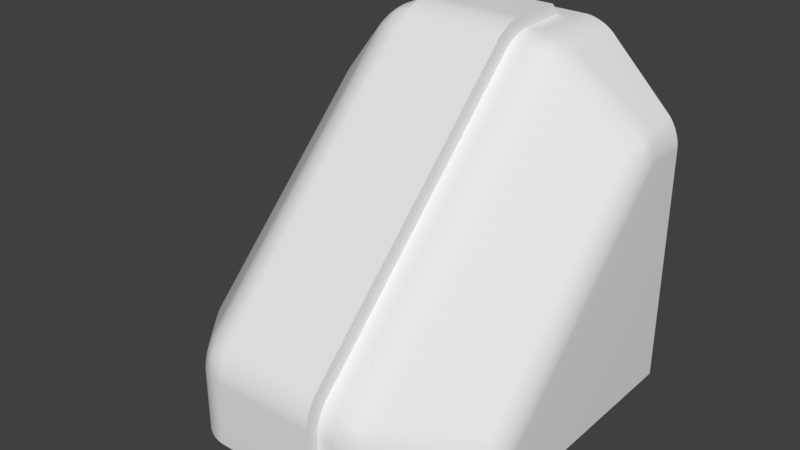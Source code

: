 # Source: ShipSupport.blend  (saved by Blender 2.77.0; exported with 4.5.12 LTS)
import bpy
from mathutils import Matrix  # noqa: F401  (used for matrix-valued properties, if any)

bpy.ops.wm.read_factory_settings(use_empty=True)
scene = bpy.context.scene
scene.name = 'Scene'

# ---- collections
col_collection_1 = bpy.data.collections.new('Collection 1'); scene.collection.children.link(col_collection_1)

# ---- materials (node trees are filled in below, after node groups)
mat_material = bpy.data.materials.new('Material')
mat_material.alpha_threshold = 0.0
mat_material.use_transparent_shadow = False
mat_material.roughness = 0.5
mat_material.line_color = (0.0, 0.0, 0.0, 1.0)

# ---- material node trees

# ---- world
world_world = bpy.data.worlds.new('World'); scene.world = world_world
world_world.color = (0.05088, 0.05088, 0.05088)
world_world.use_sun_shadow = False
world_world.sun_shadow_jitter_overblur = 0.0
world_world.cycles.sampling_method = 'MANUAL'

# ---- meshes
me_cube = bpy.data.meshes.new('Cube')
me_cube.from_pydata([(0.9, 1.0, -0.9), (-0.9, 1.0, -0.9), (1.0, -0.4, -1.0), (0.9293, -0.5707, -1.0), (0.9991, -0.4165, -1.0), (0.9965, -0.4344, -1.0), (0.9923, -0.4531, -1.0), (0.9865, -0.4723, -1.0), (0.9793, -0.4914, -1.0), (0.9709, -0.51, -1.0), (0.9614, -0.5277, -1.0), (0.9511, -0.544, -1.0), (0.9404, -0.5584, -1.0), (0.5707, -0.9293, -1.0), (0.3, -1.0, -0.9), (0.5584, -0.9404, -1.0), (0.544, -0.9511, -1.0), (0.5277, -0.9614, -1.0), (0.51, -0.9709, -1.0), (0.4914, -0.9793, -1.0), (0.4723, -0.9865, -1.0), (0.4531, -0.9923, -1.0), (0.4344, -0.9965, -1.0), (0.4165, -0.9991, -1.0), (-0.3, -1.0, -0.9), (-0.5707, -0.9293, -1.0), (-0.4165, -0.9991, -1.0), (-0.4344, -0.9965, -1.0), (-0.4531, -0.9923, -1.0), (-0.4723, -0.9865, -1.0), (-0.4914, -0.9793, -1.0), (-0.51, -0.9709, -1.0), (-0.5277, -0.9614, -1.0), (-0.544, -0.9511, -1.0), (-0.5584, -0.9404, -1.0), (-0.9293, -0.5707, -1.0), (-1.0, -0.4, -1.0), (-0.9404, -0.5584, -1.0), (-0.9511, -0.544, -1.0), (-0.9614, -0.5277, -1.0), (-0.9709, -0.51, -1.0), (-0.9793, -0.4914, -1.0), (-0.9865, -0.4723, -1.0), (-0.9923, -0.4531, -1.0), (-0.9965, -0.4344, -1.0), (-0.9991, -0.4165, -1.0), (0.3, 0.9, 1.0), (0.5019, 1.0, 0.8567), (0.4067, 1.0, 0.8995), (0.4161, 1.0, 0.8981), (0.4276, 1.0, 0.8955), (0.4402, 1.0, 0.8917), (0.4531, 1.0, 0.8869), (0.4658, 1.0, 0.8811), (0.4774, 1.0, 0.8749), (0.4873, 1.0, 0.8687), (0.4949, 1.0, 0.863), (0.8567, 1.0, 0.5019), (0.9, 1.0, 0.3974), (0.863, 1.0, 0.4949), (0.8687, 1.0, 0.4873), (0.8749, 1.0, 0.4774), (0.8811, 1.0, 0.4658), (0.8869, 1.0, 0.4531), (0.8917, 1.0, 0.4402), (0.8955, 1.0, 0.4276), (0.8981, 1.0, 0.4161), (0.8995, 1.0, 0.4067), (-0.9, 1.0, 0.3974), (-0.8567, 1.0, 0.5019), (-0.8995, 1.0, 0.4067), (-0.8981, 1.0, 0.4161), (-0.8955, 1.0, 0.4276), (-0.8917, 1.0, 0.4402), (-0.8869, 1.0, 0.4531), (-0.8811, 1.0, 0.4658), (-0.8749, 1.0, 0.4774), (-0.8687, 1.0, 0.4873), (-0.863, 1.0, 0.4949), (-0.5019, 1.0, 0.8567), (-0.3, 0.9, 1.0), (-0.4949, 1.0, 0.863), (-0.4873, 1.0, 0.8687), (-0.4774, 1.0, 0.8749), (-0.4658, 1.0, 0.8811), (-0.4531, 1.0, 0.8869), (-0.4402, 1.0, 0.8917), (-0.4276, 1.0, 0.8955), (-0.4161, 1.0, 0.8981), (-0.4067, 1.0, 0.8995), (1.0, 0.7485, 0.4), (0.9293, 0.782, 0.5707), (0.9293, 0.6041, 0.497), (0.9991, 0.7514, 0.4165), (0.9965, 0.7545, 0.4344), (0.9923, 0.758, 0.4531), (0.9864, 0.7616, 0.4723), (0.9793, 0.7653, 0.4914), (0.9991, 0.7349, 0.4097), (0.9964, 0.7377, 0.4259), (0.9938, 0.7412, 0.4423), (0.9902, 0.7449, 0.4589), (0.9853, 0.7486, 0.4758), (0.979, 0.7521, 0.4925), (0.9965, 0.72, 0.4201), (0.9935, 0.7236, 0.4351), (0.9909, 0.7277, 0.45), (0.9879, 0.7319, 0.4647), (0.9839, 0.7359, 0.4792), (0.9785, 0.7392, 0.4936), (0.9923, 0.7043, 0.4309), (0.9898, 0.7092, 0.4443), (0.9877, 0.7144, 0.4575), (0.9853, 0.7194, 0.4702), (0.982, 0.7238, 0.4826), (0.9775, 0.7271, 0.4946), (0.9864, 0.6882, 0.4419), (0.985, 0.6948, 0.4536), (0.9837, 0.7013, 0.465), (0.982, 0.7076, 0.4759), (0.9795, 0.7129, 0.486), (0.976, 0.7165, 0.4955), (0.9743, 0.7087, 0.4961), (0.9321, 0.766, 0.5669), (0.9344, 0.7484, 0.5619), (0.9361, 0.7295, 0.5558), (0.9371, 0.71, 0.5487), (0.9375, 0.6902, 0.5409), (0.9403, 0.7792, 0.5584), (0.9424, 0.7631, 0.5531), (0.9443, 0.7465, 0.5484), (0.9459, 0.7294, 0.5432), (0.9468, 0.7119, 0.5373), (0.9471, 0.6945, 0.5306), (0.9511, 0.776, 0.5439), (0.9525, 0.7604, 0.539), (0.9541, 0.7448, 0.5348), (0.9552, 0.7293, 0.5307), (0.9559, 0.7138, 0.526), (0.9562, 0.6987, 0.5205), (0.9614, 0.7726, 0.5277), (0.9622, 0.7578, 0.5242), (0.9632, 0.7433, 0.5213), (0.9639, 0.7292, 0.5185), (0.9641, 0.7156, 0.5152), (0.9641, 0.7026, 0.5109), (0.9708, 0.769, 0.51), (0.9712, 0.7551, 0.5086), (0.9715, 0.7415, 0.5076), (0.9713, 0.7287, 0.5066), (0.9708, 0.7168, 0.5051), (0.9703, 0.7061, 0.5024), (0.9403, 0.6149, 0.4903), (0.9511, 0.6273, 0.4823), (0.9614, 0.6412, 0.4733), (0.9708, 0.6563, 0.4633), (0.9793, 0.672, 0.4528), (0.9321, 0.6182, 0.5057), (0.9424, 0.63, 0.4982), (0.9527, 0.6416, 0.4902), (0.9624, 0.6538, 0.4815), (0.9713, 0.6668, 0.4723), (0.979, 0.6805, 0.4629), (0.9344, 0.6342, 0.5146), (0.9442, 0.6453, 0.5065), (0.9541, 0.6559, 0.4981), (0.9633, 0.6663, 0.4896), (0.9715, 0.6773, 0.4811), (0.9785, 0.6888, 0.4728), (0.9361, 0.6518, 0.5236), (0.9457, 0.6612, 0.5148), (0.9552, 0.6699, 0.5061), (0.9639, 0.6784, 0.4975), (0.9714, 0.6872, 0.4894), (0.9775, 0.6967, 0.4821), (0.9371, 0.6706, 0.5324), (0.9467, 0.6776, 0.5229), (0.9559, 0.6841, 0.5136), (0.9641, 0.6904, 0.5048), (0.9708, 0.6966, 0.4968), (0.976, 0.7036, 0.4902), (0.5707, 0.6335, 0.9293), (0.3, 0.6, 1.0), (0.3, 0.4293, 0.9293), (0.5707, 0.4556, 0.8556), (0.5584, 0.6307, 0.9403), (0.5439, 0.6275, 0.9511), (0.5277, 0.6241, 0.9614), (0.51, 0.6204, 0.9708), (0.4914, 0.6167, 0.9793), (0.5735, 0.6175, 0.9255), (0.5589, 0.6123, 0.9364), (0.5437, 0.6079, 0.9477), (0.5274, 0.6037, 0.9585), (0.5101, 0.5998, 0.9683), (0.492, 0.5961, 0.9769), (0.5759, 0.5998, 0.9205), (0.5598, 0.5936, 0.932), (0.5438, 0.5881, 0.9438), (0.5273, 0.5834, 0.9552), (0.5101, 0.5792, 0.9654), (0.4924, 0.5754, 0.9742), (0.5775, 0.581, 0.9144), (0.5609, 0.5745, 0.9267), (0.5443, 0.5686, 0.9392), (0.5275, 0.5635, 0.9511), (0.5104, 0.559, 0.9618), (0.4928, 0.5552, 0.9707), (0.5786, 0.5614, 0.9073), (0.5617, 0.5551, 0.9205), (0.5448, 0.5493, 0.9336), (0.5279, 0.544, 0.9459), (0.5107, 0.5394, 0.9569), (0.4932, 0.5356, 0.966), (0.4933, 0.5167, 0.9596), (0.3, 0.5835, 0.9991), (0.3, 0.5656, 0.9965), (0.3, 0.5469, 0.9923), (0.3, 0.5277, 0.9864), (0.3, 0.5086, 0.9793), (0.4165, 0.6028, 0.9991), (0.4178, 0.585, 0.9961), (0.4185, 0.5664, 0.9932), (0.4188, 0.5475, 0.9893), (0.4189, 0.5284, 0.9839), (0.419, 0.5096, 0.9771), (0.4344, 0.606, 0.9965), (0.436, 0.587, 0.9929), (0.4371, 0.5677, 0.9897), (0.4377, 0.5484, 0.986), (0.4379, 0.5293, 0.981), (0.438, 0.5106, 0.9744), (0.4531, 0.6094, 0.9923), (0.4546, 0.5896, 0.9889), (0.4557, 0.5697, 0.9858), (0.4563, 0.5499, 0.9822), (0.4567, 0.5307, 0.9774), (0.4568, 0.512, 0.971), (0.4723, 0.613, 0.9864), (0.4733, 0.5927, 0.9836), (0.4742, 0.5723, 0.9807), (0.4748, 0.5522, 0.9773), (0.4751, 0.5328, 0.9726), (0.4752, 0.514, 0.9662), (0.4165, 0.428, 0.9266), (0.4344, 0.4275, 0.9226), (0.4531, 0.4281, 0.9171), (0.4723, 0.4297, 0.9105), (0.4914, 0.4321, 0.9028), (0.3, 0.4416, 0.9403), (0.4177, 0.4428, 0.9373), (0.4358, 0.4434, 0.9338), (0.4544, 0.4443, 0.9291), (0.4732, 0.4459, 0.9231), (0.4918, 0.4484, 0.9158), (0.3, 0.4561, 0.9511), (0.4184, 0.4582, 0.9482), (0.437, 0.4595, 0.945), (0.4556, 0.4607, 0.9409), (0.4741, 0.4624, 0.9354), (0.4923, 0.4649, 0.9284), (0.3, 0.4723, 0.9614), (0.4188, 0.4744, 0.9587), (0.4376, 0.4759, 0.9558), (0.4563, 0.4773, 0.9521), (0.4747, 0.4791, 0.947), (0.4928, 0.4817, 0.9403), (0.3, 0.49, 0.9708), (0.4189, 0.4916, 0.9684), (0.4379, 0.4929, 0.9658), (0.4567, 0.4943, 0.9623), (0.4751, 0.4962, 0.9574), (0.4932, 0.4989, 0.9508), (0.5735, 0.4696, 0.8642), (0.5759, 0.4856, 0.8732), (0.5775, 0.5033, 0.8822), (0.5786, 0.5221, 0.891), (0.5789, 0.5416, 0.8995), (0.5584, 0.4498, 0.8654), (0.5587, 0.4654, 0.8756), (0.5599, 0.4816, 0.8857), (0.561, 0.4988, 0.8955), (0.5618, 0.517, 0.9048), (0.5621, 0.5358, 0.9133), (0.5439, 0.4444, 0.8753), (0.5433, 0.4608, 0.8866), (0.5436, 0.4773, 0.8979), (0.5443, 0.4942, 0.9085), (0.5449, 0.5119, 0.9182), (0.5451, 0.5303, 0.9267), (0.5277, 0.4396, 0.8849), (0.527, 0.4562, 0.8972), (0.527, 0.4728, 0.9093), (0.5274, 0.4896, 0.9206), (0.5279, 0.5071, 0.9307), (0.5281, 0.5251, 0.9393), (0.51, 0.4355, 0.8942), (0.5098, 0.452, 0.907), (0.5099, 0.4685, 0.9195), (0.5103, 0.4853, 0.9312), (0.5107, 0.5026, 0.9416), (0.5109, 0.5206, 0.9504), (0.9293, -0.5707, -0.782), (1.0, -0.4, -0.7485), (0.9293, -0.497, -0.6041), (0.9403, -0.5584, -0.7792), (0.9511, -0.5439, -0.776), (0.9614, -0.5277, -0.7726), (0.9708, -0.51, -0.769), (0.9793, -0.4914, -0.7653), (0.9321, -0.5669, -0.766), (0.9424, -0.5533, -0.7629), (0.9527, -0.5393, -0.7604), (0.9624, -0.5246, -0.7579), (0.9713, -0.5089, -0.7552), (0.979, -0.4926, -0.7521), (0.9344, -0.5619, -0.7484), (0.9442, -0.5482, -0.7462), (0.9541, -0.5349, -0.7447), (0.9633, -0.5215, -0.7433), (0.9715, -0.5078, -0.7416), (0.9785, -0.4937, -0.7393), (0.9361, -0.5558, -0.7295), (0.9457, -0.543, -0.7291), (0.9552, -0.5306, -0.7291), (0.9639, -0.5185, -0.7291), (0.9714, -0.5066, -0.7287), (0.9775, -0.4947, -0.7272), (0.9371, -0.5487, -0.71), (0.9467, -0.5371, -0.7118), (0.9559, -0.5259, -0.7137), (0.9641, -0.5152, -0.7156), (0.9708, -0.5051, -0.7168), (0.976, -0.4955, -0.7165), (0.9743, -0.4961, -0.7087), (0.9991, -0.4097, -0.7349), (0.9965, -0.4201, -0.72), (0.9923, -0.4309, -0.7043), (0.9864, -0.4419, -0.6882), (0.9793, -0.4528, -0.672), (0.9991, -0.4165, -0.7514), (0.9964, -0.4259, -0.7379), (0.9938, -0.4351, -0.7239), (0.9902, -0.4442, -0.7094), (0.9853, -0.4535, -0.6949), (0.979, -0.4629, -0.6806), (0.9965, -0.4344, -0.7545), (0.9935, -0.4424, -0.7413), (0.9909, -0.45, -0.7279), (0.9879, -0.4575, -0.7145), (0.9839, -0.465, -0.7014), (0.9785, -0.4728, -0.6889), (0.9923, -0.4531, -0.758), (0.9898, -0.4591, -0.745), (0.9877, -0.4648, -0.732), (0.9853, -0.4702, -0.7195), (0.982, -0.4758, -0.7076), (0.9775, -0.482, -0.6967), (0.9864, -0.4723, -0.7616), (0.985, -0.4759, -0.7487), (0.9837, -0.4793, -0.7359), (0.982, -0.4826, -0.7238), (0.9795, -0.486, -0.7129), (0.976, -0.4902, -0.7036), (0.9321, -0.5057, -0.6182), (0.9344, -0.5146, -0.6342), (0.9361, -0.5236, -0.6518), (0.9371, -0.5324, -0.6706), (0.9375, -0.5409, -0.6902), (0.9403, -0.4903, -0.6149), (0.9424, -0.498, -0.63), (0.9443, -0.5064, -0.6451), (0.9459, -0.5148, -0.6608), (0.9468, -0.523, -0.6773), (0.9471, -0.5305, -0.6944), (0.9511, -0.4823, -0.6273), (0.9525, -0.4899, -0.6419), (0.9541, -0.498, -0.6559), (0.9552, -0.506, -0.6697), (0.9559, -0.5136, -0.684), (0.9562, -0.5204, -0.6986), (0.9614, -0.4733, -0.6412), (0.9622, -0.4812, -0.6541), (0.9632, -0.4895, -0.6665), (0.9639, -0.4975, -0.6784), (0.9641, -0.5048, -0.6903), (0.9641, -0.5109, -0.7026), (0.9708, -0.4633, -0.6563), (0.9712, -0.4721, -0.6671), (0.9715, -0.481, -0.6774), (0.9713, -0.4894, -0.6872), (0.9708, -0.4968, -0.6966), (0.9703, -0.5024, -0.7061), (0.5707, -0.9293, -0.6335), (0.5707, -0.8556, -0.4556), (0.3, -0.9293, -0.4293), (0.3, -1.0, -0.6), (0.5735, -0.9255, -0.6175), (0.5759, -0.9205, -0.5998), (0.5775, -0.9144, -0.581), (0.5786, -0.9073, -0.5614), (0.5789, -0.8995, -0.5416), (0.5584, -0.9403, -0.6307), (0.5587, -0.9365, -0.6125), (0.5599, -0.9322, -0.5939), (0.561, -0.927, -0.5747), (0.5618, -0.9207, -0.5553), (0.5621, -0.9133, -0.536), (0.5439, -0.9511, -0.6275), (0.5433, -0.9476, -0.6079), (0.5436, -0.9439, -0.5883), (0.5443, -0.9394, -0.5688), (0.5449, -0.9337, -0.5494), (0.5451, -0.9268, -0.5304), (0.5277, -0.9614, -0.6241), (0.527, -0.9583, -0.6037), (0.527, -0.9551, -0.5834), (0.5274, -0.9512, -0.5635), (0.5279, -0.946, -0.544), (0.5281, -0.9393, -0.5252), (0.51, -0.9708, -0.6204), (0.5098, -0.9682, -0.5998), (0.5099, -0.9654, -0.5792), (0.5103, -0.9617, -0.559), (0.5107, -0.9569, -0.5394), (0.5109, -0.9504, -0.5206), (0.4933, -0.9596, -0.5167), (0.5584, -0.8654, -0.4498), (0.5439, -0.8753, -0.4444), (0.5277, -0.8849, -0.4396), (0.51, -0.8942, -0.4355), (0.4914, -0.9028, -0.4321), (0.5735, -0.8642, -0.4696), (0.5589, -0.8756, -0.4655), (0.5437, -0.8867, -0.4607), (0.5274, -0.8973, -0.456), (0.5101, -0.907, -0.4518), (0.492, -0.9157, -0.4484), (0.5759, -0.8732, -0.4856), (0.5598, -0.8857, -0.4819), (0.5438, -0.8979, -0.4774), (0.5273, -0.9093, -0.4727), (0.5101, -0.9196, -0.4685), (0.4924, -0.9284, -0.4649), (0.5775, -0.8822, -0.5033), (0.5609, -0.8955, -0.4991), (0.5443, -0.9085, -0.4945), (0.5275, -0.9206, -0.4897), (0.5104, -0.9312, -0.4853), (0.4928, -0.9402, -0.4817), (0.5786, -0.891, -0.5221), (0.5617, -0.9048, -0.5172), (0.5448, -0.9182, -0.5121), (0.5279, -0.9307, -0.5071), (0.5107, -0.9416, -0.5026), (0.4932, -0.9508, -0.4989), (0.3, -0.9403, -0.4416), (0.3, -0.9511, -0.4561), (0.3, -0.9614, -0.4723), (0.3, -0.9708, -0.49), (0.3, -0.9793, -0.5086), (0.4165, -0.9266, -0.428), (0.4178, -0.9372, -0.4427), (0.4185, -0.9482, -0.4578), (0.4188, -0.9589, -0.474), (0.4189, -0.9686, -0.4913), (0.419, -0.977, -0.5094), (0.4344, -0.9226, -0.4275), (0.436, -0.9335, -0.4435), (0.4371, -0.9449, -0.4594), (0.4377, -0.9559, -0.4757), (0.4379, -0.9659, -0.4927), (0.438, -0.9744, -0.5105), (0.4531, -0.9171, -0.4281), (0.4546, -0.9288, -0.4445), (0.4557, -0.9407, -0.4608), (0.4563, -0.9521, -0.4773), (0.4567, -0.9623, -0.4943), (0.4568, -0.971, -0.512), (0.4723, -0.9105, -0.4297), (0.4733, -0.9229, -0.4461), (0.4742, -0.9353, -0.4625), (0.4748, -0.947, -0.4791), (0.4751, -0.9574, -0.4962), (0.4752, -0.9662, -0.514), (0.4165, -0.9991, -0.6028), (0.4344, -0.9965, -0.606), (0.4531, -0.9923, -0.6094), (0.4723, -0.9864, -0.613), (0.4914, -0.9793, -0.6167), (0.3, -0.9991, -0.5835), (0.4177, -0.9961, -0.5848), (0.4358, -0.9932, -0.5868), (0.4544, -0.9893, -0.5895), (0.4732, -0.9839, -0.5926), (0.4918, -0.9769, -0.596), (0.3, -0.9965, -0.5656), (0.4184, -0.9929, -0.5662), (0.437, -0.9897, -0.5675), (0.4556, -0.986, -0.5696), (0.4741, -0.9809, -0.5722), (0.4923, -0.9742, -0.5754), (0.3, -0.9923, -0.5469), (0.4188, -0.9889, -0.5473), (0.4376, -0.9858, -0.5483), (0.4563, -0.9822, -0.5499), (0.4747, -0.9773, -0.5522), (0.4928, -0.9707, -0.5552), (0.3, -0.9864, -0.5277), (0.4189, -0.9836, -0.5283), (0.4379, -0.9808, -0.5292), (0.4567, -0.9774, -0.5306), (0.4751, -0.9726, -0.5328), (0.4932, -0.966, -0.5356), (-1.0, -0.4, -0.7485), (-0.9293, -0.5707, -0.782), (-0.9293, -0.497, -0.6041), (-0.9991, -0.4165, -0.7514), (-0.9965, -0.4344, -0.7545), (-0.9923, -0.4531, -0.758), (-0.9864, -0.4723, -0.7616), (-0.9793, -0.4914, -0.7653), (-0.9991, -0.4097, -0.7349), (-0.9964, -0.4259, -0.7377), (-0.9938, -0.4423, -0.7412), (-0.9902, -0.4589, -0.7449), (-0.9853, -0.4758, -0.7486), (-0.979, -0.4925, -0.7521), (-0.9965, -0.4201, -0.72), (-0.9935, -0.4351, -0.7236), (-0.9909, -0.45, -0.7277), (-0.9879, -0.4647, -0.732), (-0.9839, -0.4792, -0.7359), (-0.9785, -0.4936, -0.7392), (-0.9923, -0.4309, -0.7043), (-0.9898, -0.4443, -0.7092), (-0.9877, -0.4575, -0.7144), (-0.9853, -0.4702, -0.7194), (-0.982, -0.4826, -0.7238), (-0.9775, -0.4946, -0.7271), (-0.9864, -0.4419, -0.6882), (-0.985, -0.4536, -0.6948), (-0.9837, -0.465, -0.7013), (-0.982, -0.4759, -0.7076), (-0.9795, -0.486, -0.7129), (-0.976, -0.4955, -0.7165), (-0.9743, -0.4961, -0.7087), (-0.9321, -0.5669, -0.766), (-0.9344, -0.5619, -0.7484), (-0.9361, -0.5558, -0.7295), (-0.9371, -0.5487, -0.71), (-0.9375, -0.5409, -0.6902), (-0.9403, -0.5584, -0.7792), (-0.9424, -0.5531, -0.7631), (-0.9443, -0.5484, -0.7465), (-0.9459, -0.5432, -0.7294), (-0.9468, -0.5373, -0.7119), (-0.9471, -0.5306, -0.6945), (-0.9511, -0.5439, -0.776), (-0.9525, -0.539, -0.7604), (-0.9541, -0.5348, -0.7448), (-0.9552, -0.5307, -0.7293), (-0.9559, -0.526, -0.7138), (-0.9562, -0.5205, -0.6987), (-0.9614, -0.5277, -0.7726), (-0.9622, -0.5242, -0.7579), (-0.9632, -0.5213, -0.7433), (-0.9639, -0.5185, -0.7292), (-0.9641, -0.5152, -0.7156), (-0.9641, -0.5109, -0.7026), (-0.9708, -0.51, -0.769), (-0.9712, -0.5086, -0.7551), (-0.9715, -0.5076, -0.7415), (-0.9713, -0.5066, -0.7287), (-0.9708, -0.5051, -0.7168), (-0.9703, -0.5024, -0.7061), (-0.9403, -0.4903, -0.6149), (-0.9511, -0.4823, -0.6273), (-0.9614, -0.4733, -0.6412), (-0.9708, -0.4633, -0.6563), (-0.9793, -0.4528, -0.672), (-0.9321, -0.5057, -0.6182), (-0.9424, -0.4982, -0.63), (-0.9527, -0.4902, -0.6416), (-0.9624, -0.4815, -0.6538), (-0.9713, -0.4723, -0.6668), (-0.979, -0.4629, -0.6805), (-0.9344, -0.5146, -0.6342), (-0.9442, -0.5065, -0.6453), (-0.9541, -0.4981, -0.6559), (-0.9633, -0.4896, -0.6663), (-0.9715, -0.4811, -0.6773), (-0.9785, -0.4728, -0.6888), (-0.9361, -0.5236, -0.6518), (-0.9457, -0.5148, -0.6612), (-0.9552, -0.5061, -0.6699), (-0.9639, -0.4975, -0.6784), (-0.9714, -0.4894, -0.6872), (-0.9775, -0.4821, -0.6967), (-0.9371, -0.5324, -0.6706), (-0.9467, -0.5229, -0.6776), (-0.9559, -0.5136, -0.6841), (-0.9641, -0.5048, -0.6904), (-0.9708, -0.4968, -0.6966), (-0.976, -0.4902, -0.7036), (-0.5707, -0.9293, -0.6335), (-0.3, -1.0, -0.6), (-0.3, -0.9293, -0.4293), (-0.5707, -0.8556, -0.4556), (-0.5584, -0.9403, -0.6307), (-0.5439, -0.9511, -0.6275), (-0.5277, -0.9614, -0.6241), (-0.51, -0.9708, -0.6204), (-0.4914, -0.9793, -0.6167), (-0.5735, -0.9255, -0.6175), (-0.5589, -0.9364, -0.6123), (-0.5437, -0.9477, -0.6079), (-0.5274, -0.9585, -0.6037), (-0.5101, -0.9683, -0.5998), (-0.492, -0.9769, -0.5961), (-0.5759, -0.9205, -0.5998), (-0.5598, -0.932, -0.5936), (-0.5438, -0.9438, -0.5881), (-0.5273, -0.9552, -0.5834), (-0.5101, -0.9654, -0.5792), (-0.4924, -0.9742, -0.5754), (-0.5775, -0.9144, -0.581), (-0.5609, -0.9267, -0.5745), (-0.5443, -0.9392, -0.5686), (-0.5275, -0.9511, -0.5635), (-0.5104, -0.9618, -0.559), (-0.4928, -0.9707, -0.5552), (-0.5786, -0.9073, -0.5614), (-0.5617, -0.9205, -0.5551), (-0.5448, -0.9336, -0.5493), (-0.5279, -0.9459, -0.544), (-0.5107, -0.9569, -0.5394), (-0.4932, -0.966, -0.5356), (-0.4933, -0.9596, -0.5167), (-0.3, -0.9991, -0.5835), (-0.3, -0.9965, -0.5656), (-0.3, -0.9923, -0.5469), (-0.3, -0.9864, -0.5277), (-0.3, -0.9793, -0.5086), (-0.4165, -0.9991, -0.6028), (-0.4178, -0.9961, -0.585), (-0.4185, -0.9932, -0.5664), (-0.4188, -0.9893, -0.5475), (-0.4189, -0.9839, -0.5284), (-0.419, -0.9771, -0.5096), (-0.4344, -0.9965, -0.606), (-0.436, -0.9929, -0.587), (-0.4371, -0.9897, -0.5677), (-0.4377, -0.986, -0.5484), (-0.4379, -0.981, -0.5293), (-0.438, -0.9744, -0.5106), (-0.4531, -0.9923, -0.6094), (-0.4546, -0.9889, -0.5896), (-0.4557, -0.9858, -0.5697), (-0.4563, -0.9822, -0.5499), (-0.4567, -0.9774, -0.5307), (-0.4568, -0.971, -0.512), (-0.4723, -0.9864, -0.613), (-0.4733, -0.9836, -0.5927), (-0.4742, -0.9807, -0.5723), (-0.4748, -0.9773, -0.5522), (-0.4751, -0.9726, -0.5328), (-0.4752, -0.9662, -0.514), (-0.4165, -0.9266, -0.428), (-0.4344, -0.9226, -0.4275), (-0.4531, -0.9171, -0.4281), (-0.4723, -0.9105, -0.4297), (-0.4914, -0.9028, -0.4321), (-0.3, -0.9403, -0.4416), (-0.4177, -0.9373, -0.4428), (-0.4358, -0.9338, -0.4434), (-0.4544, -0.9291, -0.4443), (-0.4732, -0.9231, -0.4459), (-0.4918, -0.9158, -0.4484), (-0.3, -0.9511, -0.4561), (-0.4184, -0.9482, -0.4582), (-0.437, -0.945, -0.4595), (-0.4556, -0.9409, -0.4607), (-0.4741, -0.9354, -0.4624), (-0.4923, -0.9284, -0.4649), (-0.3, -0.9614, -0.4723), (-0.4188, -0.9587, -0.4744), (-0.4376, -0.9558, -0.4759), (-0.4563, -0.9521, -0.4773), (-0.4747, -0.947, -0.4791), (-0.4928, -0.9403, -0.4817), (-0.3, -0.9708, -0.49), (-0.4189, -0.9684, -0.4916), (-0.4379, -0.9658, -0.4929), (-0.4567, -0.9623, -0.4943), (-0.4751, -0.9574, -0.4962), (-0.4932, -0.9508, -0.4989), (-0.5735, -0.8642, -0.4696), (-0.5759, -0.8732, -0.4856), (-0.5775, -0.8822, -0.5033), (-0.5786, -0.891, -0.5221), (-0.5789, -0.8995, -0.5416), (-0.5584, -0.8654, -0.4498), (-0.5587, -0.8756, -0.4654), (-0.5599, -0.8857, -0.4816), (-0.561, -0.8955, -0.4988), (-0.5618, -0.9048, -0.517), (-0.5621, -0.9133, -0.5358), (-0.5439, -0.8753, -0.4444), (-0.5433, -0.8866, -0.4608), (-0.5436, -0.8979, -0.4773), (-0.5443, -0.9085, -0.4942), (-0.5449, -0.9182, -0.5119), (-0.5451, -0.9267, -0.5303), (-0.5277, -0.8849, -0.4396), (-0.527, -0.8972, -0.4562), (-0.527, -0.9093, -0.4728), (-0.5274, -0.9206, -0.4896), (-0.5279, -0.9307, -0.5071), (-0.5281, -0.9393, -0.5251), (-0.51, -0.8942, -0.4355), (-0.5098, -0.907, -0.452), (-0.5099, -0.9195, -0.4685), (-0.5103, -0.9312, -0.4853), (-0.5107, -0.9416, -0.5026), (-0.5109, -0.9504, -0.5206), (-0.9293, 0.782, 0.5707), (-1.0, 0.7485, 0.4), (-0.9293, 0.6041, 0.497), (-0.9403, 0.7792, 0.5584), (-0.9511, 0.776, 0.5439), (-0.9614, 0.7726, 0.5277), (-0.9708, 0.769, 0.51), (-0.9793, 0.7653, 0.4914), (-0.9321, 0.766, 0.5669), (-0.9424, 0.7629, 0.5533), (-0.9527, 0.7604, 0.5393), (-0.9624, 0.7579, 0.5246), (-0.9713, 0.7552, 0.5089), (-0.979, 0.7521, 0.4926), (-0.9344, 0.7484, 0.5619), (-0.9442, 0.7462, 0.5482), (-0.9541, 0.7447, 0.5349), (-0.9633, 0.7433, 0.5215), (-0.9715, 0.7416, 0.5078), (-0.9785, 0.7393, 0.4937), (-0.9361, 0.7295, 0.5558), (-0.9457, 0.7291, 0.543), (-0.9552, 0.7291, 0.5306), (-0.9639, 0.7291, 0.5185), (-0.9714, 0.7287, 0.5066), (-0.9775, 0.7272, 0.4947), (-0.9371, 0.71, 0.5487), (-0.9467, 0.7118, 0.5371), (-0.9559, 0.7137, 0.5259), (-0.9641, 0.7156, 0.5152), (-0.9708, 0.7168, 0.5051), (-0.976, 0.7165, 0.4955), (-0.9743, 0.7087, 0.4961), (-0.9991, 0.7349, 0.4097), (-0.9965, 0.72, 0.4201), (-0.9923, 0.7043, 0.4309), (-0.9864, 0.6882, 0.4419), (-0.9793, 0.672, 0.4528), (-0.9991, 0.7514, 0.4165), (-0.9964, 0.7379, 0.4259), (-0.9938, 0.7239, 0.4351), (-0.9902, 0.7094, 0.4442), (-0.9853, 0.6949, 0.4535), (-0.979, 0.6806, 0.4629), (-0.9965, 0.7545, 0.4344), (-0.9935, 0.7413, 0.4424), (-0.9909, 0.7279, 0.45), (-0.9879, 0.7145, 0.4575), (-0.9839, 0.7014, 0.465), (-0.9785, 0.6889, 0.4728), (-0.9923, 0.758, 0.4531), (-0.9898, 0.745, 0.4591), (-0.9877, 0.732, 0.4648), (-0.9853, 0.7195, 0.4702), (-0.982, 0.7076, 0.4758), (-0.9775, 0.6967, 0.482), (-0.9864, 0.7616, 0.4723), (-0.985, 0.7487, 0.4759), (-0.9837, 0.7359, 0.4793), (-0.982, 0.7238, 0.4826), (-0.9795, 0.7129, 0.486), (-0.976, 0.7036, 0.4902), (-0.9321, 0.6182, 0.5057), (-0.9344, 0.6342, 0.5146), (-0.9361, 0.6518, 0.5236), (-0.9371, 0.6706, 0.5324), (-0.9375, 0.6902, 0.5409), (-0.9403, 0.6149, 0.4903), (-0.9424, 0.63, 0.498), (-0.9443, 0.6451, 0.5064), (-0.9459, 0.6608, 0.5148), (-0.9468, 0.6773, 0.523), (-0.9471, 0.6944, 0.5305), (-0.9511, 0.6273, 0.4823), (-0.9525, 0.6419, 0.4899), (-0.9541, 0.6559, 0.498), (-0.9552, 0.6697, 0.506), (-0.9559, 0.684, 0.5136), (-0.9562, 0.6986, 0.5204), (-0.9614, 0.6412, 0.4733), (-0.9622, 0.6541, 0.4812), (-0.9632, 0.6665, 0.4895), (-0.9639, 0.6784, 0.4975), (-0.9641, 0.6903, 0.5048), (-0.9641, 0.7026, 0.5109), (-0.9708, 0.6563, 0.4633), (-0.9712, 0.6671, 0.4721), (-0.9715, 0.6774, 0.481), (-0.9713, 0.6872, 0.4894), (-0.9708, 0.6966, 0.4968), (-0.9703, 0.7061, 0.5024), (-0.5707, 0.6335, 0.9293), (-0.5707, 0.4556, 0.8556), (-0.3, 0.4293, 0.9293), (-0.3, 0.6, 1.0), (-0.5735, 0.6175, 0.9255), (-0.5759, 0.5998, 0.9205), (-0.5775, 0.581, 0.9144), (-0.5786, 0.5614, 0.9073), (-0.5789, 0.5416, 0.8995), (-0.5584, 0.6307, 0.9403), (-0.5587, 0.6125, 0.9365), (-0.5599, 0.5939, 0.9322), (-0.561, 0.5747, 0.927), (-0.5618, 0.5553, 0.9207), (-0.5621, 0.536, 0.9133), (-0.5439, 0.6275, 0.9511), (-0.5433, 0.6079, 0.9476), (-0.5436, 0.5883, 0.9439), (-0.5443, 0.5688, 0.9394), (-0.5449, 0.5494, 0.9337), (-0.5451, 0.5304, 0.9268), (-0.5277, 0.6241, 0.9614), (-0.527, 0.6037, 0.9583), (-0.527, 0.5834, 0.9551), (-0.5274, 0.5635, 0.9512), (-0.5279, 0.544, 0.946), (-0.5281, 0.5252, 0.9393), (-0.51, 0.6204, 0.9708), (-0.5098, 0.5998, 0.9682), (-0.5099, 0.5792, 0.9654), (-0.5103, 0.559, 0.9617), (-0.5107, 0.5394, 0.9569), (-0.5109, 0.5206, 0.9504), (-0.4933, 0.5167, 0.9596), (-0.5584, 0.4498, 0.8654), (-0.5439, 0.4444, 0.8753), (-0.5277, 0.4396, 0.8849), (-0.51, 0.4355, 0.8942), (-0.4914, 0.4321, 0.9028), (-0.5735, 0.4696, 0.8642), (-0.5589, 0.4655, 0.8756), (-0.5437, 0.4607, 0.8867), (-0.5274, 0.456, 0.8973), (-0.5101, 0.4518, 0.907), (-0.492, 0.4484, 0.9157), (-0.5759, 0.4856, 0.8732), (-0.5598, 0.4819, 0.8857), (-0.5438, 0.4774, 0.8979), (-0.5273, 0.4727, 0.9093), (-0.5101, 0.4685, 0.9196), (-0.4924, 0.4649, 0.9284), (-0.5775, 0.5033, 0.8822), (-0.5609, 0.4991, 0.8955), (-0.5443, 0.4945, 0.9085), (-0.5275, 0.4897, 0.9206), (-0.5104, 0.4853, 0.9312), (-0.4928, 0.4817, 0.9402), (-0.5786, 0.5221, 0.891), (-0.5617, 0.5172, 0.9048), (-0.5448, 0.5121, 0.9182), (-0.5279, 0.5071, 0.9307), (-0.5107, 0.5026, 0.9416), (-0.4932, 0.4989, 0.9508), (-0.3, 0.4416, 0.9403), (-0.3, 0.4561, 0.9511), (-0.3, 0.4723, 0.9614), (-0.3, 0.49, 0.9708), (-0.3, 0.5086, 0.9793), (-0.4165, 0.428, 0.9266), (-0.4178, 0.4427, 0.9372), (-0.4185, 0.4578, 0.9482), (-0.4188, 0.474, 0.9589), (-0.4189, 0.4913, 0.9686), (-0.419, 0.5094, 0.977), (-0.4344, 0.4275, 0.9226), (-0.436, 0.4435, 0.9335), (-0.4371, 0.4594, 0.9449), (-0.4377, 0.4757, 0.9559), (-0.4379, 0.4927, 0.9659), (-0.438, 0.5105, 0.9744), (-0.4531, 0.4281, 0.9171), (-0.4546, 0.4445, 0.9288), (-0.4557, 0.4608, 0.9407), (-0.4563, 0.4773, 0.9521), (-0.4567, 0.4943, 0.9623), (-0.4568, 0.512, 0.971), (-0.4723, 0.4297, 0.9105), (-0.4733, 0.4461, 0.9229), (-0.4742, 0.4625, 0.9353), (-0.4748, 0.4791, 0.947), (-0.4751, 0.4962, 0.9574), (-0.4752, 0.514, 0.9662), (-0.4165, 0.6028, 0.9991), (-0.4344, 0.606, 0.9965), (-0.4531, 0.6094, 0.9923), (-0.4723, 0.613, 0.9864), (-0.4914, 0.6167, 0.9793), (-0.3, 0.5835, 0.9991), (-0.4177, 0.5848, 0.9961), (-0.4358, 0.5868, 0.9932), (-0.4544, 0.5895, 0.9893), (-0.4732, 0.5926, 0.9839), (-0.4918, 0.596, 0.9769), (-0.3, 0.5656, 0.9965), (-0.4184, 0.5662, 0.9929), (-0.437, 0.5675, 0.9897), (-0.4556, 0.5696, 0.986), (-0.4741, 0.5722, 0.9809), (-0.4923, 0.5754, 0.9742), (-0.3, 0.5469, 0.9923), (-0.4188, 0.5473, 0.9889), (-0.4376, 0.5483, 0.9858), (-0.4563, 0.5499, 0.9822), (-0.4747, 0.5522, 0.9773), (-0.4928, 0.5552, 0.9707), (-0.3, 0.5277, 0.9864), (-0.4189, 0.5283, 0.9836), (-0.4379, 0.5292, 0.9808), (-0.4567, 0.5306, 0.9774), (-0.4751, 0.5328, 0.9726), (-0.4932, 0.5356, 0.966), (0.4, 0.6, 1.0), (0.4, 0.5835, 0.9991), (0.4, 0.5656, 0.9965), (0.4, 0.5469, 0.9923), (0.4, 0.5277, 0.9864), (0.4, 0.5086, 0.9793), (0.4, 0.4416, 0.9403), (0.4, 0.4293, 0.9293), (0.4, 0.4561, 0.9511), (0.4, 0.4723, 0.9614), (0.4, 0.49, 0.9708), (0.4, -0.9293, -0.4293), (0.4, -0.9403, -0.4416), (0.4, -0.9511, -0.4561), (0.4, -0.9614, -0.4723), (0.4, -0.9708, -0.49), (0.4, -0.9793, -0.5086), (0.4, -0.9991, -0.5835), (0.4, -1.0, -0.6), (0.4, -0.9965, -0.5656), (0.4, -0.9923, -0.5469), (0.4, -0.9864, -0.5277), (-0.4, -1.0, -0.6), (-0.4, -0.9991, -0.5835), (-0.4, -0.9965, -0.5656), (-0.4, -0.9923, -0.5469), (-0.4, -0.9864, -0.5277), (-0.4, -0.9793, -0.5086), (-0.4, -0.9403, -0.4416), (-0.4, -0.9293, -0.4293), (-0.4, -0.9511, -0.4561), (-0.4, -0.9614, -0.4723), (-0.4, -0.9708, -0.49), (-0.4, 0.4293, 0.9293), (-0.4, 0.4416, 0.9403), (-0.4, 0.4561, 0.9511), (-0.4, 0.4723, 0.9614), (-0.4, 0.49, 0.9708), (-0.4, 0.5086, 0.9793), (-0.4, 0.5835, 0.9991), (-0.4, 0.6, 1.0), (-0.4, 0.5656, 0.9965), (-0.4, 0.5469, 0.9923), (-0.4, 0.5277, 0.9864), (0.3974, 1.0, 0.9), (0.4, -1.0, -1.0), (-0.3974, 1.0, 0.9), (-0.4, -1.0, -1.0), (0.3, -1.0, -0.3586), (-0.3, -1.0, -0.3586), (-0.3, -1.011, -0.3709), (0.3, -1.011, -0.3709), (-0.3, -1.022, -0.3853), (0.3, -1.022, -0.3853), (-0.3, -1.032, -0.4016), (0.3, -1.032, -0.4016), (-0.3, -1.042, -0.4193), (0.3, -1.042, -0.4193), (-0.3, -1.05, -0.4379), (0.3, -1.05, -0.4379), (-0.3, -1.057, -0.457), (0.3, -1.057, -0.457), (-0.3, -1.063, -0.4762), (0.3, -1.063, -0.4762), (-0.3, -1.067, -0.4949), (0.3, -1.067, -0.4949), (-0.3, -1.07, -0.5128), (0.3, -1.07, -0.5128), (-0.3, -1.071, -0.5293), (0.3, -1.071, -0.5293), (-0.3, 0.3586, 1.0), (0.3, 0.3586, 1.0), (0.3, 0.3709, 1.011), (-0.3, 0.3709, 1.011), (0.3, 0.3853, 1.022), (-0.3, 0.3853, 1.022), (0.3, 0.4016, 1.032), (-0.3, 0.4016, 1.032), (0.3, 0.4193, 1.042), (-0.3, 0.4193, 1.042), (0.3, 0.4379, 1.05), (-0.3, 0.4379, 1.05), (0.3, 0.457, 1.057), (-0.3, 0.457, 1.057), (0.3, 0.4762, 1.063), (-0.3, 0.4762, 1.063), (0.3, 0.4949, 1.067), (-0.3, 0.4949, 1.067), (0.3, 0.5128, 1.07), (-0.3, 0.5128, 1.07), (0.3, 0.5293, 1.071), (-0.3, 0.5293, 1.071), (0.3, 0.8293, 1.071), (0.3, -1.071, -0.8293), (-0.3, 0.8293, 1.071), (-0.3, -1.071, -0.8293), (1.0, 1.0, -1.0), (-1.0, 1.0, -1.0), (0.4165, 1.0, 0.9991), (0.4, 1.0, 1.0), (0.4344, 1.0, 0.9965), (0.4531, 1.0, 0.9923), (0.4723, 1.0, 0.9865), (0.4914, 1.0, 0.9793), (0.5101, 1.0, 0.9709), (0.5277, 1.0, 0.9614), (0.544, 1.0, 0.9511), (0.5584, 1.0, 0.9404), (0.5707, 1.0, 0.9293), (1.0, 1.0, 0.4), (0.9991, 1.0, 0.4165), (0.9965, 1.0, 0.4344), (0.9923, 1.0, 0.4531), (0.9865, 1.0, 0.4723), (0.9793, 1.0, 0.4914), (0.9709, 1.0, 0.51), (0.9614, 1.0, 0.5277), (0.9511, 1.0, 0.544), (0.9404, 1.0, 0.5584), (0.9293, 1.0, 0.5707), (-0.9991, 1.0, 0.4165), (-1.0, 1.0, 0.4), (-0.9965, 1.0, 0.4344), (-0.9923, 1.0, 0.4531), (-0.9865, 1.0, 0.4723), (-0.9793, 1.0, 0.4914), (-0.9709, 1.0, 0.51), (-0.9614, 1.0, 0.5277), (-0.9511, 1.0, 0.544), (-0.9404, 1.0, 0.5584), (-0.9293, 1.0, 0.5707), (-0.4, 1.0, 1.0), (-0.4165, 1.0, 0.9991), (-0.4344, 1.0, 0.9965), (-0.4531, 1.0, 0.9923), (-0.4723, 1.0, 0.9865), (-0.4914, 1.0, 0.9793), (-0.51, 1.0, 0.9709), (-0.5277, 1.0, 0.9614), (-0.544, 1.0, 0.9511), (-0.5584, 1.0, 0.9404), (-0.5707, 1.0, 0.9293), (0.85, 0.9, -0.85), (0.9, 0.95, -0.9), (0.8655, 0.9024, -0.8655), (0.8794, 0.9095, -0.8794), (0.8905, 0.9206, -0.8905), (0.8976, 0.9345, -0.8976), (-0.9, 0.95, -0.9), (-0.85, 0.9, -0.85), (-0.8976, 0.9345, -0.8976), (-0.8905, 0.9206, -0.8905), (-0.8794, 0.9095, -0.8794), (-0.8655, 0.9024, -0.8655), (0.4067, 0.95, 0.8995), (0.4018, 0.9, 0.8497), (0.4064, 0.9345, 0.8971), (0.4057, 0.9206, 0.89), (0.4047, 0.9095, 0.879), (0.4033, 0.9024, 0.8651), (0.396, 0.9, 0.85), (0.3974, 0.95, 0.9), (0.3965, 0.9024, 0.8655), (0.3968, 0.9095, 0.8794), (0.3971, 0.9206, 0.8905), (0.3973, 0.9345, 0.8976), (0.4161, 0.95, 0.8981), (0.407, 0.9, 0.8489), (0.4157, 0.9345, 0.8957), (0.4144, 0.9206, 0.8887), (0.4123, 0.9095, 0.8779), (0.4098, 0.9024, 0.8641), (0.4276, 0.95, 0.8955), (0.4148, 0.9, 0.8472), (0.4269, 0.9345, 0.8932), (0.4251, 0.9206, 0.8863), (0.4223, 0.9095, 0.8756), (0.4187, 0.9024, 0.8621), (0.4402, 0.95, 0.8917), (0.4241, 0.9, 0.8444), (0.4394, 0.9345, 0.8894), (0.4371, 0.9206, 0.8827), (0.4335, 0.9095, 0.8722), (0.4291, 0.9024, 0.859), (0.4531, 0.95, 0.8869), (0.434, 0.9, 0.8406), (0.4522, 0.9345, 0.8846), (0.4495, 0.9206, 0.878), (0.4452, 0.9095, 0.8678), (0.4399, 0.9024, 0.8549), (0.4658, 0.95, 0.8811), (0.4436, 0.9, 0.8363), (0.4647, 0.9345, 0.8789), (0.4615, 0.9206, 0.8726), (0.4566, 0.9095, 0.8626), (0.4505, 0.9024, 0.8501), (0.4774, 0.95, 0.8749), (0.4522, 0.9, 0.8317), (0.4761, 0.9345, 0.8728), (0.4726, 0.9206, 0.8667), (0.467, 0.9095, 0.8571), (0.46, 0.9024, 0.845), (0.4873, 0.95, 0.8687), (0.459, 0.9, 0.8274), (0.4859, 0.9345, 0.8666), (0.4819, 0.9206, 0.8608), (0.4756, 0.9095, 0.8517), (0.4677, 0.9024, 0.8402), (0.4949, 0.95, 0.863), (0.4632, 0.9, 0.8243), (0.4934, 0.9345, 0.8611), (0.4889, 0.9206, 0.8556), (0.4818, 0.9095, 0.847), (0.473, 0.9024, 0.8362), (0.5019, 0.95, 0.8567), (0.4674, 0.9, 0.8204), (0.5002, 0.9345, 0.8549), (0.4953, 0.9206, 0.8498), (0.4877, 0.9095, 0.8418), (0.4781, 0.9024, 0.8316), (0.9, 0.95, 0.3974), (0.85, 0.9, 0.396), (0.8976, 0.9345, 0.3973), (0.8905, 0.9206, 0.3971), (0.8794, 0.9095, 0.3968), (0.8655, 0.9024, 0.3965), (0.8497, 0.9, 0.4018), (0.8995, 0.95, 0.4067), (0.8651, 0.9024, 0.4033), (0.879, 0.9095, 0.4047), (0.89, 0.9206, 0.4057), (0.8971, 0.9345, 0.4064), (0.8489, 0.9, 0.407), (0.8981, 0.95, 0.4161), (0.8641, 0.9024, 0.4098), (0.8779, 0.9095, 0.4123), (0.8887, 0.9206, 0.4144), (0.8957, 0.9345, 0.4157), (0.8472, 0.9, 0.4148), (0.8955, 0.95, 0.4276), (0.8621, 0.9024, 0.4187), (0.8756, 0.9095, 0.4223), (0.8863, 0.9206, 0.4251), (0.8932, 0.9345, 0.4269), (0.8444, 0.9, 0.4241), (0.8917, 0.95, 0.4402), (0.859, 0.9024, 0.4291), (0.8722, 0.9095, 0.4335), (0.8827, 0.9206, 0.4371), (0.8894, 0.9345, 0.4394), (0.8406, 0.9, 0.434), (0.8869, 0.95, 0.4531), (0.8549, 0.9024, 0.4399), (0.8678, 0.9095, 0.4452), (0.878, 0.9206, 0.4495), (0.8846, 0.9345, 0.4522), (0.8363, 0.9, 0.4436), (0.8811, 0.95, 0.4658), (0.8501, 0.9024, 0.4505), (0.8626, 0.9095, 0.4566), (0.8726, 0.9206, 0.4615), (0.8789, 0.9345, 0.4647), (0.8317, 0.9, 0.4522), (0.8749, 0.95, 0.4774), (0.845, 0.9024, 0.46), (0.8571, 0.9095, 0.467), (0.8667, 0.9206, 0.4726), (0.8728, 0.9345, 0.4761), (0.8274, 0.9, 0.459), (0.8687, 0.95, 0.4873), (0.8402, 0.9024, 0.4677), (0.8517, 0.9095, 0.4756), (0.8608, 0.9206, 0.4819), (0.8666, 0.9345, 0.4859), (0.8243, 0.9, 0.4632), (0.863, 0.95, 0.4949), (0.8362, 0.9024, 0.473), (0.847, 0.9095, 0.4818), (0.8556, 0.9206, 0.4889), (0.8611, 0.9345, 0.4934), (0.8204, 0.9, 0.4674), (0.8567, 0.95, 0.5019), (0.8316, 0.9024, 0.4781), (0.8418, 0.9095, 0.4877), (0.8498, 0.9206, 0.4953), (0.8549, 0.9345, 0.5002), (-0.8995, 0.95, 0.4067), (-0.8497, 0.9, 0.4018), (-0.8971, 0.9345, 0.4064), (-0.89, 0.9206, 0.4057), (-0.879, 0.9095, 0.4047), (-0.8651, 0.9024, 0.4033), (-0.85, 0.9, 0.396), (-0.9, 0.95, 0.3974), (-0.8655, 0.9024, 0.3965), (-0.8794, 0.9095, 0.3968), (-0.8905, 0.9206, 0.3971), (-0.8976, 0.9345, 0.3973), (-0.8981, 0.95, 0.4161), (-0.8489, 0.9, 0.407), (-0.8957, 0.9345, 0.4157), (-0.8887, 0.9206, 0.4144), (-0.8779, 0.9095, 0.4123), (-0.8641, 0.9024, 0.4098), (-0.8955, 0.95, 0.4276), (-0.8472, 0.9, 0.4148), (-0.8932, 0.9345, 0.4269), (-0.8863, 0.9206, 0.4251), (-0.8756, 0.9095, 0.4223), (-0.8621, 0.9024, 0.4187), (-0.8917, 0.95, 0.4402), (-0.8444, 0.9, 0.4241), (-0.8894, 0.9345, 0.4394), (-0.8827, 0.9206, 0.4371), (-0.8722, 0.9095, 0.4335), (-0.859, 0.9024, 0.4291), (-0.8869, 0.95, 0.4531), (-0.8406, 0.9, 0.434), (-0.8846, 0.9345, 0.4522), (-0.878, 0.9206, 0.4495), (-0.8678, 0.9095, 0.4452), (-0.8549, 0.9024, 0.4399), (-0.8811, 0.95, 0.4658), (-0.8363, 0.9, 0.4436), (-0.8789, 0.9345, 0.4647), (-0.8726, 0.9206, 0.4615), (-0.8626, 0.9095, 0.4566), (-0.8501, 0.9024, 0.4505), (-0.8749, 0.95, 0.4774), (-0.8317, 0.9, 0.4522), (-0.8728, 0.9345, 0.4761), (-0.8667, 0.9206, 0.4726), (-0.8571, 0.9095, 0.467), (-0.845, 0.9024, 0.46), (-0.8687, 0.95, 0.4873), (-0.8274, 0.9, 0.459), (-0.8666, 0.9345, 0.4859), (-0.8608, 0.9206, 0.4819), (-0.8517, 0.9095, 0.4756), (-0.8402, 0.9024, 0.4677), (-0.863, 0.95, 0.4949), (-0.8243, 0.9, 0.4632), (-0.8611, 0.9345, 0.4934), (-0.8556, 0.9206, 0.4889), (-0.847, 0.9095, 0.4818), (-0.8362, 0.9024, 0.473), (-0.8567, 0.95, 0.5019), (-0.8204, 0.9, 0.4674), (-0.8549, 0.9345, 0.5002), (-0.8498, 0.9206, 0.4953), (-0.8418, 0.9095, 0.4877), (-0.8316, 0.9024, 0.4781), (-0.3974, 0.95, 0.9), (-0.396, 0.9, 0.85), (-0.3973, 0.9345, 0.8976), (-0.3971, 0.9206, 0.8905), (-0.3968, 0.9095, 0.8794), (-0.3965, 0.9024, 0.8655), (-0.4018, 0.9, 0.8497), (-0.4067, 0.95, 0.8995), (-0.4033, 0.9024, 0.8651), (-0.4047, 0.9095, 0.879), (-0.4057, 0.9206, 0.89), (-0.4064, 0.9345, 0.8971), (-0.407, 0.9, 0.8489), (-0.4161, 0.95, 0.8981), (-0.4098, 0.9024, 0.8641), (-0.4123, 0.9095, 0.8779), (-0.4144, 0.9206, 0.8887), (-0.4157, 0.9345, 0.8957), (-0.4148, 0.9, 0.8472), (-0.4276, 0.95, 0.8955), (-0.4187, 0.9024, 0.8621), (-0.4223, 0.9095, 0.8756), (-0.4251, 0.9206, 0.8863), (-0.4269, 0.9345, 0.8932), (-0.4241, 0.9, 0.8444), (-0.4402, 0.95, 0.8917), (-0.4291, 0.9024, 0.859), (-0.4335, 0.9095, 0.8722), (-0.4371, 0.9206, 0.8827), (-0.4394, 0.9345, 0.8894), (-0.434, 0.9, 0.8406), (-0.4531, 0.95, 0.8869), (-0.4399, 0.9024, 0.8549), (-0.4452, 0.9095, 0.8678), (-0.4495, 0.9206, 0.878), (-0.4522, 0.9345, 0.8846), (-0.4436, 0.9, 0.8363), (-0.4658, 0.95, 0.8811), (-0.4505, 0.9024, 0.8501), (-0.4566, 0.9095, 0.8626), (-0.4615, 0.9206, 0.8726), (-0.4647, 0.9345, 0.8789), (-0.4522, 0.9, 0.8317), (-0.4774, 0.95, 0.8749), (-0.46, 0.9024, 0.845), (-0.467, 0.9095, 0.8571), (-0.4726, 0.9206, 0.8667), (-0.4761, 0.9345, 0.8728), (-0.459, 0.9, 0.8274), (-0.4873, 0.95, 0.8687), (-0.4677, 0.9024, 0.8402), (-0.4756, 0.9095, 0.8517), (-0.4819, 0.9206, 0.8608), (-0.4859, 0.9345, 0.8666), (-0.4632, 0.9, 0.8243), (-0.4949, 0.95, 0.863), (-0.473, 0.9024, 0.8362), (-0.4818, 0.9095, 0.847), (-0.4889, 0.9206, 0.8556), (-0.4934, 0.9345, 0.8611), (-0.4674, 0.9, 0.8204), (-0.5019, 0.95, 0.8567), (-0.4781, 0.9024, 0.8316), (-0.4877, 0.9095, 0.8418), (-0.4953, 0.9206, 0.8498), (-0.5002, 0.9345, 0.8549), (1.0, 1.0, -1.0), (1.0, 1.0, -1.0), (-1.0, 1.0, -1.0), (-1.0, 1.0, -1.0), (0.4165, 1.0, 0.9991), (0.4, 1.0, 1.0), (0.4344, 1.0, 0.9965), (0.4531, 1.0, 0.9923), (0.4723, 1.0, 0.9865), (0.4914, 1.0, 0.9793), (0.5101, 1.0, 0.9709), (0.5277, 1.0, 0.9614), (0.544, 1.0, 0.9511), (0.5584, 1.0, 0.9404), (0.5707, 1.0, 0.9293), (1.0, 1.0, 0.4), (0.9991, 1.0, 0.4165), (0.9965, 1.0, 0.4344), (0.9923, 1.0, 0.4531), (0.9865, 1.0, 0.4723), (0.9793, 1.0, 0.4914), (0.9709, 1.0, 0.51), (0.9614, 1.0, 0.5277), (0.9511, 1.0, 0.544), (0.9404, 1.0, 0.5584), (0.9293, 1.0, 0.5707), (0.4, -1.0, -1.0), (0.4165, -0.9991, -1.0), (0.4344, -0.9965, -1.0), (0.4531, -0.9923, -1.0), (0.4723, -0.9865, -1.0), (0.4914, -0.9793, -1.0), (0.51, -0.9709, -1.0), (0.5277, -0.9614, -1.0), (0.544, -0.9511, -1.0), (0.5584, -0.9404, -1.0), (0.5707, -0.9293, -1.0), (0.9991, -0.4165, -1.0), (1.0, -0.4, -1.0), (0.9965, -0.4344, -1.0), (0.9923, -0.4531, -1.0), (0.9865, -0.4723, -1.0), (0.9793, -0.4914, -1.0), (0.9709, -0.51, -1.0), (0.9614, -0.5277, -1.0), (0.9511, -0.544, -1.0), (0.9404, -0.5584, -1.0), (0.9293, -0.5707, -1.0), (-0.9991, 1.0, 0.4165), (-1.0, 1.0, 0.4), (-0.9965, 1.0, 0.4344), (-0.9923, 1.0, 0.4531), (-0.9865, 1.0, 0.4723), (-0.9793, 1.0, 0.4914), (-0.9709, 1.0, 0.51), (-0.9614, 1.0, 0.5277), (-0.9511, 1.0, 0.544), (-0.9404, 1.0, 0.5584), (-0.9293, 1.0, 0.5707), (-0.4, 1.0, 1.0), (-0.4165, 1.0, 0.9991), (-0.4344, 1.0, 0.9965), (-0.4531, 1.0, 0.9923), (-0.4723, 1.0, 0.9865), (-0.4914, 1.0, 0.9793), (-0.51, 1.0, 0.9709), (-0.5277, 1.0, 0.9614), (-0.544, 1.0, 0.9511), (-0.5584, 1.0, 0.9404), (-0.5707, 1.0, 0.9293), (-1.0, -0.4, -1.0), (-0.9991, -0.4165, -1.0), (-0.9965, -0.4344, -1.0), (-0.9923, -0.4531, -1.0), (-0.9865, -0.4723, -1.0), (-0.9793, -0.4914, -1.0), (-0.9709, -0.51, -1.0), (-0.9614, -0.5277, -1.0), (-0.9511, -0.544, -1.0), (-0.9404, -0.5584, -1.0), (-0.9293, -0.5707, -1.0), (-0.4165, -0.9991, -1.0), (-0.4, -1.0, -1.0), (-0.4344, -0.9965, -1.0), (-0.4531, -0.9923, -1.0), (-0.4723, -0.9865, -1.0), (-0.4914, -0.9793, -1.0), (-0.51, -0.9709, -1.0), (-0.5277, -0.9614, -1.0), (-0.544, -0.9511, -1.0), (-0.5584, -0.9404, -1.0), (-0.5707, -0.9293, -1.0), (-0.3, -1.0, -0.9), (-0.3, -1.0, -0.9), (-0.3, -1.071, -0.8293), (-0.3, -1.071, -0.8293), (-0.3, 0.8293, 1.071), (-0.3, 0.8293, 1.071), (-0.3, 0.9, 1.0), (-0.3, 0.9, 1.0), (0.3, -1.071, -0.8293), (0.3, -1.071, -0.8293), (0.3, -1.0, -0.9), (0.3, -1.0, -0.9), (0.3, 0.6, 1.0), (0.3, 0.5835, 0.9991), (0.3, 0.5656, 0.9965), (0.3, 0.5469, 0.9923), (0.3, 0.5277, 0.9864), (0.3, 0.5086, 0.9793), (0.3, 0.4416, 0.9403), (0.3, 0.4293, 0.9293), (0.3, 0.4561, 0.9511), (0.3, 0.4723, 0.9614), (0.3, 0.49, 0.9708), (0.3, -0.9293, -0.4293), (0.3, -0.9403, -0.4416), (0.3, -0.9511, -0.4561), (0.3, -0.9614, -0.4723), (0.3, -0.9708, -0.49), (0.3, -0.9793, -0.5086), (0.3, -0.9991, -0.5835), (0.3, -1.0, -0.6), (0.3, -0.9965, -0.5656), (0.3, -0.9923, -0.5469), (0.3, -0.9864, -0.5277), (-0.3, -1.0, -0.6), (-0.3, -0.9991, -0.5835), (-0.3, -0.9965, -0.5656), (-0.3, -0.9923, -0.5469), (-0.3, -0.9864, -0.5277), (-0.3, -0.9793, -0.5086), (-0.3, -0.9403, -0.4416), (-0.3, -0.9293, -0.4293), (-0.3, -0.9511, -0.4561), (-0.3, -0.9614, -0.4723), (-0.3, -0.9708, -0.49), (-0.3, 0.4293, 0.9293), (-0.3, 0.4416, 0.9403), (-0.3, 0.4561, 0.9511), (-0.3, 0.4723, 0.9614), (-0.3, 0.49, 0.9708), (-0.3, 0.5086, 0.9793), (-0.3, 0.5835, 0.9991), (-0.3, 0.6, 1.0), (-0.3, 0.5656, 0.9965), (-0.3, 0.5469, 0.9923), (-0.3, 0.5277, 0.9864), (0.3, 0.9, 1.0), (0.3, 0.9, 1.0), (0.3, 0.5293, 1.071), (0.3, 0.5128, 1.07), (0.3, 0.4949, 1.067), (0.3, 0.4762, 1.063), (0.3, 0.457, 1.057), (0.3, 0.4379, 1.05), (0.3, 0.3709, 1.011), (0.3, 0.3586, 1.0), (0.3, 0.3853, 1.022), (0.3, 0.4016, 1.032), (0.3, 0.4193, 1.042), (0.3, -1.0, -0.3586), (0.3, -1.011, -0.3709), (0.3, -1.022, -0.3853), (0.3, -1.032, -0.4016), (0.3, -1.042, -0.4193), (0.3, -1.05, -0.4379), (0.3, -1.07, -0.5128), (0.3, -1.071, -0.5293), (0.3, -1.067, -0.4949), (0.3, -1.063, -0.4762), (0.3, -1.057, -0.457), (-0.3, -1.071, -0.5293), (-0.3, -1.07, -0.5128), (-0.3, -1.067, -0.4949), (-0.3, -1.063, -0.4762), (-0.3, -1.057, -0.457), (-0.3, -1.05, -0.4379), (-0.3, -1.011, -0.3709), (-0.3, -1.0, -0.3586), (-0.3, -1.022, -0.3853), (-0.3, -1.032, -0.4016), (-0.3, -1.042, -0.4193), (-0.3, 0.3586, 1.0), (-0.3, 0.3709, 1.011), (-0.3, 0.3853, 1.022), (-0.3, 0.4016, 1.032), (-0.3, 0.4193, 1.042), (-0.3, 0.4379, 1.05), (-0.3, 0.5128, 1.07), (-0.3, 0.5293, 1.071), (-0.3, 0.4949, 1.067), (-0.3, 0.4762, 1.063), (-0.3, 0.457, 1.057), (0.3, 0.8293, 1.071), (0.3, 0.8293, 1.071), (0.9, 1.0, -0.9), (0.9, 1.0, -0.9), (-0.9, 1.0, -0.9), (-0.9, 1.0, -0.9), (0.4067, 1.0, 0.8995), (0.3974, 1.0, 0.9), (0.4161, 1.0, 0.8981), (0.4276, 1.0, 0.8955), (0.4402, 1.0, 0.8917), (0.4531, 1.0, 0.8869), (0.4658, 1.0, 0.8811), (0.4774, 1.0, 0.8749), (0.4873, 1.0, 0.8687), (0.4949, 1.0, 0.863), (0.5019, 1.0, 0.8567), (0.9, 1.0, 0.3974), (0.8995, 1.0, 0.4067), (0.8981, 1.0, 0.4161), (0.8955, 1.0, 0.4276), (0.8917, 1.0, 0.4402), (0.8869, 1.0, 0.4531), (0.8811, 1.0, 0.4658), (0.8749, 1.0, 0.4774), (0.8687, 1.0, 0.4873), (0.863, 1.0, 0.4949), (0.8567, 1.0, 0.5019), (-0.8995, 1.0, 0.4067), (-0.9, 1.0, 0.3974), (-0.8981, 1.0, 0.4161), (-0.8955, 1.0, 0.4276), (-0.8917, 1.0, 0.4402), (-0.8869, 1.0, 0.4531), (-0.8811, 1.0, 0.4658), (-0.8749, 1.0, 0.4774), (-0.8687, 1.0, 0.4873), (-0.863, 1.0, 0.4949), (-0.8567, 1.0, 0.5019), (-0.3974, 1.0, 0.9), (-0.4067, 1.0, 0.8995), (-0.4161, 1.0, 0.8981), (-0.4276, 1.0, 0.8955), (-0.4402, 1.0, 0.8917), (-0.4531, 1.0, 0.8869), (-0.4658, 1.0, 0.8811), (-0.4774, 1.0, 0.8749), (-0.4873, 1.0, 0.8687), (-0.4949, 1.0, 0.863), (-0.5019, 1.0, 0.8567), (0.8976, 0.9345, -0.8976), (0.9, 0.95, -0.9), (-0.9, 0.95, -0.9), (-0.8976, 0.9345, -0.8976), (0.8905, 0.9206, -0.8905), (-0.8905, 0.9206, -0.8905), (0.8794, 0.9095, -0.8794), (-0.8794, 0.9095, -0.8794)], [], [(515, 1436, 1447, 605), (74, 1584, 1260, 1254), (728, 516, 608, 818), (1370, 181, 91, 1381), (1414, 726, 817, 1425), (393, 1392, 1403, 302), (1500, 1499, 1027, 1546), (1469, 1470, 1016, 1014), (1357, 1371, 90, 303, 1394), (304, 92, 184, 394), (1426, 514, 727, 1405, 1359), (1484, 1483, 1004, 1002), (90, 93, 99, 98), (93, 94, 100, 99), (94, 95, 101, 100), (95, 96, 102, 101), (96, 97, 103, 102), (98, 99, 105, 104), (99, 100, 106, 105), (100, 101, 107, 106), (101, 102, 108, 107), (102, 103, 109, 108), (104, 105, 111, 110), (105, 106, 112, 111), (106, 107, 113, 112), (107, 108, 114, 113), (108, 109, 115, 114), (110, 111, 117, 116), (111, 112, 118, 117), (112, 113, 119, 118), (113, 114, 120, 119), (114, 115, 121, 120), (116, 117, 162, 156), (117, 118, 168, 162), (118, 119, 174, 168), (119, 120, 180, 174), (120, 121, 122, 180), (91, 123, 129, 128), (123, 124, 130, 129), (124, 125, 131, 130), (125, 126, 132, 131), (126, 127, 133, 132), (128, 129, 135, 134), (129, 130, 136, 135), (130, 131, 137, 136), (131, 132, 138, 137), (132, 133, 139, 138), (134, 135, 141, 140), (135, 136, 142, 141), (136, 137, 143, 142), (137, 138, 144, 143), (138, 139, 145, 144), (140, 141, 147, 146), (141, 142, 148, 147), (142, 143, 149, 148), (143, 144, 150, 149), (144, 145, 151, 150), (146, 147, 103, 97), (147, 148, 109, 103), (148, 149, 115, 109), (149, 150, 121, 115), (150, 151, 122, 121), (92, 152, 158, 157), (152, 153, 159, 158), (153, 154, 160, 159), (154, 155, 161, 160), (155, 156, 162, 161), (157, 158, 164, 163), (158, 159, 165, 164), (159, 160, 166, 165), (160, 161, 167, 166), (161, 162, 168, 167), (163, 164, 170, 169), (164, 165, 171, 170), (165, 166, 172, 171), (166, 167, 173, 172), (167, 168, 174, 173), (169, 170, 176, 175), (170, 171, 177, 176), (171, 172, 178, 177), (172, 173, 179, 178), (173, 174, 180, 179), (175, 176, 133, 127), (176, 177, 139, 133), (177, 178, 145, 139), (178, 179, 151, 145), (179, 180, 122, 151), (181, 185, 191, 190), (185, 186, 192, 191), (186, 187, 193, 192), (187, 188, 194, 193), (188, 189, 195, 194), (190, 191, 197, 196), (191, 192, 198, 197), (192, 193, 199, 198), (193, 194, 200, 199), (194, 195, 201, 200), (196, 197, 203, 202), (197, 198, 204, 203), (198, 199, 205, 204), (199, 200, 206, 205), (200, 201, 207, 206), (202, 203, 209, 208), (203, 204, 210, 209), (204, 205, 211, 210), (205, 206, 212, 211), (206, 207, 213, 212), (208, 209, 283, 277), (209, 210, 289, 283), (210, 211, 295, 289), (211, 212, 301, 295), (212, 213, 214, 301), (938, 939, 221, 220), (939, 940, 222, 221), (940, 941, 223, 222), (941, 942, 224, 223), (942, 943, 225, 224), (220, 221, 227, 226), (221, 222, 228, 227), (222, 223, 229, 228), (223, 224, 230, 229), (224, 225, 231, 230), (226, 227, 233, 232), (227, 228, 234, 233), (228, 229, 235, 234), (229, 230, 236, 235), (230, 231, 237, 236), (232, 233, 239, 238), (233, 234, 240, 239), (234, 235, 241, 240), (235, 236, 242, 241), (236, 237, 243, 242), (238, 239, 195, 189), (239, 240, 201, 195), (240, 241, 207, 201), (241, 242, 213, 207), (242, 243, 214, 213), (945, 244, 250, 944), (244, 245, 251, 250), (245, 246, 252, 251), (246, 247, 253, 252), (247, 248, 254, 253), (944, 250, 256, 946), (250, 251, 257, 256), (251, 252, 258, 257), (252, 253, 259, 258), (253, 254, 260, 259), (946, 256, 262, 947), (256, 257, 263, 262), (257, 258, 264, 263), (258, 259, 265, 264), (259, 260, 266, 265), (947, 262, 268, 948), (262, 263, 269, 268), (263, 264, 270, 269), (264, 265, 271, 270), (265, 266, 272, 271), (948, 268, 225, 943), (268, 269, 231, 225), (269, 270, 237, 231), (270, 271, 243, 237), (271, 272, 214, 243), (184, 273, 279, 278), (273, 274, 280, 279), (274, 275, 281, 280), (275, 276, 282, 281), (276, 277, 283, 282), (278, 279, 285, 284), (279, 280, 286, 285), (280, 281, 287, 286), (281, 282, 288, 287), (282, 283, 289, 288), (284, 285, 291, 290), (285, 286, 292, 291), (286, 287, 293, 292), (287, 288, 294, 293), (288, 289, 295, 294), (290, 291, 297, 296), (291, 292, 298, 297), (292, 293, 299, 298), (293, 294, 300, 299), (294, 295, 301, 300), (296, 297, 254, 248), (297, 298, 260, 254), (298, 299, 266, 260), (299, 300, 272, 266), (300, 301, 214, 272), (302, 305, 311, 310), (305, 306, 312, 311), (306, 307, 313, 312), (307, 308, 314, 313), (308, 309, 315, 314), (310, 311, 317, 316), (311, 312, 318, 317), (312, 313, 319, 318), (313, 314, 320, 319), (314, 315, 321, 320), (316, 317, 323, 322), (317, 318, 324, 323), (318, 319, 325, 324), (319, 320, 326, 325), (320, 321, 327, 326), (322, 323, 329, 328), (323, 324, 330, 329), (324, 325, 331, 330), (325, 326, 332, 331), (326, 327, 333, 332), (328, 329, 374, 368), (329, 330, 380, 374), (330, 331, 386, 380), (331, 332, 392, 386), (332, 333, 334, 392), (303, 335, 341, 340), (335, 336, 342, 341), (336, 337, 343, 342), (337, 338, 344, 343), (338, 339, 345, 344), (340, 341, 347, 346), (341, 342, 348, 347), (342, 343, 349, 348), (343, 344, 350, 349), (344, 345, 351, 350), (346, 347, 353, 352), (347, 348, 354, 353), (348, 349, 355, 354), (349, 350, 356, 355), (350, 351, 357, 356), (352, 353, 359, 358), (353, 354, 360, 359), (354, 355, 361, 360), (355, 356, 362, 361), (356, 357, 363, 362), (358, 359, 315, 309), (359, 360, 321, 315), (360, 361, 327, 321), (361, 362, 333, 327), (362, 363, 334, 333), (304, 364, 370, 369), (364, 365, 371, 370), (365, 366, 372, 371), (366, 367, 373, 372), (367, 368, 374, 373), (369, 370, 376, 375), (370, 371, 377, 376), (371, 372, 378, 377), (372, 373, 379, 378), (373, 374, 380, 379), (375, 376, 382, 381), (376, 377, 383, 382), (377, 378, 384, 383), (378, 379, 385, 384), (379, 380, 386, 385), (381, 382, 388, 387), (382, 383, 389, 388), (383, 384, 390, 389), (384, 385, 391, 390), (385, 386, 392, 391), (387, 388, 345, 339), (388, 389, 351, 345), (389, 390, 357, 351), (390, 391, 363, 357), (391, 392, 334, 363), (393, 397, 403, 402), (397, 398, 404, 403), (398, 399, 405, 404), (399, 400, 406, 405), (400, 401, 407, 406), (402, 403, 409, 408), (403, 404, 410, 409), (404, 405, 411, 410), (405, 406, 412, 411), (406, 407, 413, 412), (408, 409, 415, 414), (409, 410, 416, 415), (410, 411, 417, 416), (411, 412, 418, 417), (412, 413, 419, 418), (414, 415, 421, 420), (415, 416, 422, 421), (416, 417, 423, 422), (417, 418, 424, 423), (418, 419, 425, 424), (420, 421, 495, 489), (421, 422, 501, 495), (422, 423, 507, 501), (423, 424, 513, 507), (424, 425, 426, 513), (394, 427, 433, 432), (427, 428, 434, 433), (428, 429, 435, 434), (429, 430, 436, 435), (430, 431, 437, 436), (432, 433, 439, 438), (433, 434, 440, 439), (434, 435, 441, 440), (435, 436, 442, 441), (436, 437, 443, 442), (438, 439, 445, 444), (439, 440, 446, 445), (440, 441, 447, 446), (441, 442, 448, 447), (442, 443, 449, 448), (444, 445, 451, 450), (445, 446, 452, 451), (446, 447, 453, 452), (447, 448, 454, 453), (448, 449, 455, 454), (450, 451, 407, 401), (451, 452, 413, 407), (452, 453, 419, 413), (453, 454, 425, 419), (454, 455, 426, 425), (949, 950, 462, 461), (950, 951, 463, 462), (951, 952, 464, 463), (952, 953, 465, 464), (953, 954, 466, 465), (461, 462, 468, 467), (462, 463, 469, 468), (463, 464, 470, 469), (464, 465, 471, 470), (465, 466, 472, 471), (467, 468, 474, 473), (468, 469, 475, 474), (469, 470, 476, 475), (470, 471, 477, 476), (471, 472, 478, 477), (473, 474, 480, 479), (474, 475, 481, 480), (475, 476, 482, 481), (476, 477, 483, 482), (477, 478, 484, 483), (479, 480, 437, 431), (480, 481, 443, 437), (481, 482, 449, 443), (482, 483, 455, 449), (483, 484, 426, 455), (956, 485, 491, 955), (485, 486, 492, 491), (486, 487, 493, 492), (487, 488, 494, 493), (488, 489, 495, 494), (955, 491, 497, 957), (491, 492, 498, 497), (492, 493, 499, 498), (493, 494, 500, 499), (494, 495, 501, 500), (957, 497, 503, 958), (497, 498, 504, 503), (498, 499, 505, 504), (499, 500, 506, 505), (500, 501, 507, 506), (958, 503, 509, 959), (503, 504, 510, 509), (504, 505, 511, 510), (505, 506, 512, 511), (506, 507, 513, 512), (959, 509, 466, 954), (509, 510, 472, 466), (510, 511, 478, 472), (511, 512, 484, 478), (512, 513, 426, 484), (514, 517, 523, 522), (517, 518, 524, 523), (518, 519, 525, 524), (519, 520, 526, 525), (520, 521, 527, 526), (522, 523, 529, 528), (523, 524, 530, 529), (524, 525, 531, 530), (525, 526, 532, 531), (526, 527, 533, 532), (528, 529, 535, 534), (529, 530, 536, 535), (530, 531, 537, 536), (531, 532, 538, 537), (532, 533, 539, 538), (534, 535, 541, 540), (535, 536, 542, 541), (536, 537, 543, 542), (537, 538, 544, 543), (538, 539, 545, 544), (540, 541, 586, 580), (541, 542, 592, 586), (542, 543, 598, 592), (543, 544, 604, 598), (544, 545, 546, 604), (515, 547, 553, 552), (547, 548, 554, 553), (548, 549, 555, 554), (549, 550, 556, 555), (550, 551, 557, 556), (552, 553, 559, 558), (553, 554, 560, 559), (554, 555, 561, 560), (555, 556, 562, 561), (556, 557, 563, 562), (558, 559, 565, 564), (559, 560, 566, 565), (560, 561, 567, 566), (561, 562, 568, 567), (562, 563, 569, 568), (564, 565, 571, 570), (565, 566, 572, 571), (566, 567, 573, 572), (567, 568, 574, 573), (568, 569, 575, 574), (570, 571, 527, 521), (571, 572, 533, 527), (572, 573, 539, 533), (573, 574, 545, 539), (574, 575, 546, 545), (516, 576, 582, 581), (576, 577, 583, 582), (577, 578, 584, 583), (578, 579, 585, 584), (579, 580, 586, 585), (581, 582, 588, 587), (582, 583, 589, 588), (583, 584, 590, 589), (584, 585, 591, 590), (585, 586, 592, 591), (587, 588, 594, 593), (588, 589, 595, 594), (589, 590, 596, 595), (590, 591, 597, 596), (591, 592, 598, 597), (593, 594, 600, 599), (594, 595, 601, 600), (595, 596, 602, 601), (596, 597, 603, 602), (597, 598, 604, 603), (599, 600, 557, 551), (600, 601, 563, 557), (601, 602, 569, 563), (602, 603, 575, 569), (603, 604, 546, 575), (605, 609, 615, 614), (609, 610, 616, 615), (610, 611, 617, 616), (611, 612, 618, 617), (612, 613, 619, 618), (614, 615, 621, 620), (615, 616, 622, 621), (616, 617, 623, 622), (617, 618, 624, 623), (618, 619, 625, 624), (620, 621, 627, 626), (621, 622, 628, 627), (622, 623, 629, 628), (623, 624, 630, 629), (624, 625, 631, 630), (626, 627, 633, 632), (627, 628, 634, 633), (628, 629, 635, 634), (629, 630, 636, 635), (630, 631, 637, 636), (632, 633, 707, 701), (633, 634, 713, 707), (634, 635, 719, 713), (635, 636, 725, 719), (636, 637, 638, 725), (960, 961, 645, 644), (961, 962, 646, 645), (962, 963, 647, 646), (963, 964, 648, 647), (964, 965, 649, 648), (644, 645, 651, 650), (645, 646, 652, 651), (646, 647, 653, 652), (647, 648, 654, 653), (648, 649, 655, 654), (650, 651, 657, 656), (651, 652, 658, 657), (652, 653, 659, 658), (653, 654, 660, 659), (654, 655, 661, 660), (656, 657, 663, 662), (657, 658, 664, 663), (658, 659, 665, 664), (659, 660, 666, 665), (660, 661, 667, 666), (662, 663, 619, 613), (663, 664, 625, 619), (664, 665, 631, 625), (665, 666, 637, 631), (666, 667, 638, 637), (967, 668, 674, 966), (668, 669, 675, 674), (669, 670, 676, 675), (670, 671, 677, 676), (671, 672, 678, 677), (966, 674, 680, 968), (674, 675, 681, 680), (675, 676, 682, 681), (676, 677, 683, 682), (677, 678, 684, 683), (968, 680, 686, 969), (680, 681, 687, 686), (681, 682, 688, 687), (682, 683, 689, 688), (683, 684, 690, 689), (969, 686, 692, 970), (686, 687, 693, 692), (687, 688, 694, 693), (688, 689, 695, 694), (689, 690, 696, 695), (970, 692, 649, 965), (692, 693, 655, 649), (693, 694, 661, 655), (694, 695, 667, 661), (695, 696, 638, 667), (608, 697, 703, 702), (697, 698, 704, 703), (698, 699, 705, 704), (699, 700, 706, 705), (700, 701, 707, 706), (702, 703, 709, 708), (703, 704, 710, 709), (704, 705, 711, 710), (705, 706, 712, 711), (706, 707, 713, 712), (708, 709, 715, 714), (709, 710, 716, 715), (710, 711, 717, 716), (711, 712, 718, 717), (712, 713, 719, 718), (714, 715, 721, 720), (715, 716, 722, 721), (716, 717, 723, 722), (717, 718, 724, 723), (718, 719, 725, 724), (720, 721, 678, 672), (721, 722, 684, 678), (722, 723, 690, 684), (723, 724, 696, 690), (724, 725, 638, 696), (726, 729, 735, 734), (729, 730, 736, 735), (730, 731, 737, 736), (731, 732, 738, 737), (732, 733, 739, 738), (734, 735, 741, 740), (735, 736, 742, 741), (736, 737, 743, 742), (737, 738, 744, 743), (738, 739, 745, 744), (740, 741, 747, 746), (741, 742, 748, 747), (742, 743, 749, 748), (743, 744, 750, 749), (744, 745, 751, 750), (746, 747, 753, 752), (747, 748, 754, 753), (748, 749, 755, 754), (749, 750, 756, 755), (750, 751, 757, 756), (752, 753, 798, 792), (753, 754, 804, 798), (754, 755, 810, 804), (755, 756, 816, 810), (756, 757, 758, 816), (727, 759, 765, 764), (759, 760, 766, 765), (760, 761, 767, 766), (761, 762, 768, 767), (762, 763, 769, 768), (764, 765, 771, 770), (765, 766, 772, 771), (766, 767, 773, 772), (767, 768, 774, 773), (768, 769, 775, 774), (770, 771, 777, 776), (771, 772, 778, 777), (772, 773, 779, 778), (773, 774, 780, 779), (774, 775, 781, 780), (776, 777, 783, 782), (777, 778, 784, 783), (778, 779, 785, 784), (779, 780, 786, 785), (780, 781, 787, 786), (782, 783, 739, 733), (783, 784, 745, 739), (784, 785, 751, 745), (785, 786, 757, 751), (786, 787, 758, 757), (728, 788, 794, 793), (788, 789, 795, 794), (789, 790, 796, 795), (790, 791, 797, 796), (791, 792, 798, 797), (793, 794, 800, 799), (794, 795, 801, 800), (795, 796, 802, 801), (796, 797, 803, 802), (797, 798, 804, 803), (799, 800, 806, 805), (800, 801, 807, 806), (801, 802, 808, 807), (802, 803, 809, 808), (803, 804, 810, 809), (805, 806, 812, 811), (806, 807, 813, 812), (807, 808, 814, 813), (808, 809, 815, 814), (809, 810, 816, 815), (811, 812, 769, 763), (812, 813, 775, 769), (813, 814, 781, 775), (814, 815, 787, 781), (815, 816, 758, 787), (817, 821, 827, 826), (821, 822, 828, 827), (822, 823, 829, 828), (823, 824, 830, 829), (824, 825, 831, 830), (826, 827, 833, 832), (827, 828, 834, 833), (828, 829, 835, 834), (829, 830, 836, 835), (830, 831, 837, 836), (832, 833, 839, 838), (833, 834, 840, 839), (834, 835, 841, 840), (835, 836, 842, 841), (836, 837, 843, 842), (838, 839, 845, 844), (839, 840, 846, 845), (840, 841, 847, 846), (841, 842, 848, 847), (842, 843, 849, 848), (844, 845, 919, 913), (845, 846, 925, 919), (846, 847, 931, 925), (847, 848, 937, 931), (848, 849, 850, 937), (818, 851, 857, 856), (851, 852, 858, 857), (852, 853, 859, 858), (853, 854, 860, 859), (854, 855, 861, 860), (856, 857, 863, 862), (857, 858, 864, 863), (858, 859, 865, 864), (859, 860, 866, 865), (860, 861, 867, 866), (862, 863, 869, 868), (863, 864, 870, 869), (864, 865, 871, 870), (865, 866, 872, 871), (866, 867, 873, 872), (868, 869, 875, 874), (869, 870, 876, 875), (870, 871, 877, 876), (871, 872, 878, 877), (872, 873, 879, 878), (874, 875, 831, 825), (875, 876, 837, 831), (876, 877, 843, 837), (877, 878, 849, 843), (878, 879, 850, 849), (971, 972, 886, 885), (972, 973, 887, 886), (973, 974, 888, 887), (974, 975, 889, 888), (975, 976, 890, 889), (885, 886, 892, 891), (886, 887, 893, 892), (887, 888, 894, 893), (888, 889, 895, 894), (889, 890, 896, 895), (891, 892, 898, 897), (892, 893, 899, 898), (893, 894, 900, 899), (894, 895, 901, 900), (895, 896, 902, 901), (897, 898, 904, 903), (898, 899, 905, 904), (899, 900, 906, 905), (900, 901, 907, 906), (901, 902, 908, 907), (903, 904, 861, 855), (904, 905, 867, 861), (905, 906, 873, 867), (906, 907, 879, 873), (907, 908, 850, 879), (978, 909, 915, 977), (909, 910, 916, 915), (910, 911, 917, 916), (911, 912, 918, 917), (912, 913, 919, 918), (977, 915, 921, 979), (915, 916, 922, 921), (916, 917, 923, 922), (917, 918, 924, 923), (918, 919, 925, 924), (979, 921, 927, 980), (921, 922, 928, 927), (922, 923, 929, 928), (923, 924, 930, 929), (924, 925, 931, 930), (980, 927, 933, 981), (927, 928, 934, 933), (928, 929, 935, 934), (929, 930, 936, 935), (930, 931, 937, 936), (981, 933, 890, 976), (933, 934, 896, 890), (934, 935, 902, 896), (935, 936, 908, 902), (936, 937, 850, 908), (393, 302, 310, 397), (397, 310, 316, 398), (398, 316, 322, 399), (399, 322, 328, 400), (400, 328, 368, 401), (401, 368, 367, 450), (450, 367, 366, 444), (444, 366, 365, 438), (438, 365, 364, 432), (432, 364, 304, 394), (303, 90, 98, 335), (335, 98, 104, 336), (336, 104, 110, 337), (337, 110, 116, 338), (338, 116, 156, 339), (339, 156, 155, 387), (387, 155, 154, 381), (381, 154, 153, 375), (375, 153, 152, 369), (369, 152, 92, 304), (91, 181, 190, 123), (123, 190, 196, 124), (124, 196, 202, 125), (125, 202, 208, 126), (126, 208, 277, 127), (127, 277, 276, 175), (175, 276, 275, 169), (169, 275, 274, 163), (163, 274, 273, 157), (157, 273, 184, 92), (945, 949, 461, 244), (244, 461, 467, 245), (245, 467, 473, 246), (246, 473, 479, 247), (247, 479, 431, 248), (248, 431, 430, 296), (296, 430, 429, 290), (290, 429, 428, 284), (284, 428, 427, 278), (278, 427, 394, 184), (817, 726, 734, 821), (821, 734, 740, 822), (822, 740, 746, 823), (823, 746, 752, 824), (824, 752, 792, 825), (825, 792, 791, 874), (874, 791, 790, 868), (868, 790, 789, 862), (862, 789, 788, 856), (856, 788, 728, 818), (727, 514, 522, 759), (759, 522, 528, 760), (760, 528, 534, 761), (761, 534, 540, 762), (762, 540, 580, 763), (763, 580, 579, 811), (811, 579, 578, 805), (805, 578, 577, 799), (799, 577, 576, 793), (793, 576, 516, 728), (515, 605, 614, 547), (547, 614, 620, 548), (548, 620, 626, 549), (549, 626, 632, 550), (550, 632, 701, 551), (551, 701, 700, 599), (599, 700, 699, 593), (593, 699, 698, 587), (587, 698, 697, 581), (581, 697, 608, 516), (967, 971, 885, 668), (668, 885, 891, 669), (669, 891, 897, 670), (670, 897, 903, 671), (671, 903, 855, 672), (672, 855, 854, 720), (720, 854, 853, 714), (714, 853, 852, 708), (708, 852, 851, 702), (702, 851, 818, 608), (1361, 938, 220, 1360), (1360, 220, 226, 1362), (1362, 226, 232, 1363), (1363, 232, 238, 1364), (1364, 238, 189, 1365), (1365, 189, 188, 1366), (1366, 188, 187, 1367), (1367, 187, 186, 1368), (1368, 186, 185, 1369), (1369, 185, 181, 1370), (90, 1371, 1372, 93), (93, 1372, 1373, 94), (94, 1373, 1374, 95), (95, 1374, 1375, 96), (96, 1375, 1376, 97), (97, 1376, 1377, 146), (146, 1377, 1378, 140), (140, 1378, 1379, 134), (134, 1379, 1380, 128), (128, 1380, 1381, 91), (956, 1382, 1383, 485), (485, 1383, 1384, 486), (486, 1384, 1385, 487), (487, 1385, 1386, 488), (488, 1386, 1387, 489), (489, 1387, 1388, 420), (420, 1388, 1389, 414), (414, 1389, 1390, 408), (408, 1390, 1391, 402), (402, 1391, 1392, 393), (1394, 303, 340, 1393), (1393, 340, 346, 1395), (1395, 346, 352, 1396), (1396, 352, 358, 1397), (1397, 358, 309, 1398), (1398, 309, 308, 1399), (1399, 308, 307, 1400), (1400, 307, 306, 1401), (1401, 306, 305, 1402), (1402, 305, 302, 1403), (1405, 727, 764, 1404), (1404, 764, 770, 1406), (1406, 770, 776, 1407), (1407, 776, 782, 1408), (1408, 782, 733, 1409), (1409, 733, 732, 1410), (1410, 732, 731, 1411), (1411, 731, 730, 1412), (1412, 730, 729, 1413), (1413, 729, 726, 1414), (978, 1415, 1416, 909), (909, 1416, 1417, 910), (910, 1417, 1418, 911), (911, 1418, 1419, 912), (912, 1419, 1420, 913), (913, 1420, 1421, 844), (844, 1421, 1422, 838), (838, 1422, 1423, 832), (832, 1423, 1424, 826), (826, 1424, 1425, 817), (514, 1426, 1427, 517), (517, 1427, 1428, 518), (518, 1428, 1429, 519), (519, 1429, 1430, 520), (520, 1430, 1431, 521), (521, 1431, 1432, 570), (570, 1432, 1433, 564), (564, 1433, 1434, 558), (558, 1434, 1435, 552), (552, 1435, 1436, 515), (1438, 960, 644, 1437), (1437, 644, 650, 1439), (1439, 650, 656, 1440), (1440, 656, 662, 1441), (1441, 662, 613, 1442), (1442, 613, 612, 1443), (1443, 612, 611, 1444), (1444, 611, 610, 1445), (1445, 610, 609, 1446), (1446, 609, 605, 1447), (1498, 1497, 1543, 1019), (1468, 1469, 1014, 1514), (1505, 1454, 1452, 1551), (1483, 1482, 1528, 1004), (1497, 1496, 1542, 1543), (1466, 1468, 1514, 1512), (1448, 1458, 1456, 1450), (1481, 1476, 1522, 1527), (1496, 1495, 1541, 1542), (1467, 1466, 1512, 1513), (1482, 1449, 1451, 1528), (1480, 1481, 1527, 1526), (1495, 1494, 1540, 1541), (1465, 1464, 1510, 1511), (1455, 1500, 1546, 1453), (1479, 1480, 1526, 1525), (1494, 1493, 1539, 1540), (1464, 1463, 1509, 1510), (1459, 1478, 1524, 1457), (1477, 1479, 1525, 1523), (1356, 2, 4, 5, 6, 7, 8, 9, 10, 11, 12, 3, 13, 15, 16, 17, 18, 19, 20, 21, 22, 23, 983, 985, 26, 27, 28, 29, 30, 31, 32, 33, 34, 25, 35, 37, 38, 39, 40, 41, 42, 43, 44, 45, 36, 1358), (1460, 1461, 939, 938), (1461, 1462, 940, 939), (1462, 217, 941, 940), (217, 218, 942, 941), (218, 219, 943, 942), (249, 183, 945, 944), (255, 249, 944, 946), (261, 255, 946, 947), (267, 261, 947, 948), (219, 267, 948, 943), (1471, 1472, 950, 949), (1472, 1473, 951, 950), (1473, 1474, 952, 951), (1474, 1475, 953, 952), (1475, 460, 954, 953), (490, 396, 956, 955), (496, 490, 955, 957), (502, 496, 957, 958), (508, 502, 958, 959), (460, 508, 959, 954), (606, 639, 961, 960), (639, 640, 962, 961), (640, 1485, 963, 962), (1485, 1486, 964, 963), (1486, 1487, 965, 964), (1488, 1489, 967, 966), (1490, 1488, 966, 968), (1491, 1490, 968, 969), (1492, 1491, 969, 970), (1487, 1492, 970, 965), (819, 880, 972, 971), (880, 881, 973, 972), (881, 882, 974, 973), (882, 883, 975, 974), (883, 884, 976, 975), (914, 820, 978, 977), (1501, 914, 977, 979), (1502, 1501, 979, 980), (1503, 1502, 980, 981), (884, 1503, 981, 976), (183, 1471, 949, 945), (1489, 819, 971, 967), (1504, 1460, 938, 1361), (396, 14, 1382, 956), (820, 80, 1415, 978), (24, 606, 960, 1438), (14, 24, 1438, 1382), (80, 1504, 1361, 1415), (1009, 1008, 1535, 1517), (1550, 1032, 1029, 1506), (1031, 1007, 1006, 1033), (1517, 1535, 1534, 1518), (1518, 1534, 1536, 1519), (1519, 1536, 1537, 1520), (1520, 1537, 1538, 1521), (1521, 1538, 1533, 997), (997, 1533, 1532, 999), (999, 1532, 1531, 1001), (1001, 1531, 1530, 1003), (1003, 1530, 1529, 1005), (1005, 1529, 1006, 1007), (1008, 1009, 1010, 1011), (1011, 1010, 1012, 1013), (1013, 1012, 1515, 1015), (1015, 1515, 1516, 1017), (1017, 1516, 1018, 1544), (1544, 1018, 1020, 1549), (1549, 1020, 1022, 1548), (1548, 1022, 1508, 1547), (1547, 1508, 1507, 1545), (1545, 1507, 1506, 1029), (641, 1484, 1002, 1000), (1470, 1465, 1511, 1016), (1499, 920, 1025, 1027), (642, 641, 1000, 998), (456, 395, 986, 989), (920, 926, 1023, 1025), (643, 642, 998, 996), (457, 456, 989, 991), (926, 932, 1021, 1023), (607, 673, 988, 987), (458, 457, 991, 993), (932, 1498, 1019, 1021), (673, 679, 990, 988), (459, 458, 993, 995), (395, 1467, 1513, 986), (215, 182, 1028, 1026), (679, 685, 992, 990), (1476, 459, 995, 1522), (1493, 607, 987, 1539), (216, 215, 1026, 1024), (685, 691, 994, 992), (1478, 1477, 1523, 1524), (182, 46, 1030, 1028), (1463, 216, 1024, 1509), (691, 643, 996, 994), (1554, 1552, 1034, 1035), (1556, 1557, 1037, 1036), (1558, 1556, 1036, 1038), (1559, 1558, 1038, 1039), (1560, 1559, 1039, 1040), (1561, 1560, 1040, 1041), (1562, 1561, 1041, 1042), (1563, 1562, 1042, 1043), (1564, 1563, 1043, 1044), (1565, 1564, 1044, 1045), (1566, 1565, 1045, 1046), (1567, 1568, 1048, 1047), (1568, 1569, 1049, 1048), (1569, 1570, 1050, 1049), (1570, 1571, 1051, 1050), (1571, 1572, 1052, 1051), (1572, 1573, 1053, 1052), (1573, 1574, 1054, 1053), (1574, 1575, 1055, 1054), (1575, 1576, 1056, 1055), (1576, 1577, 1057, 1056), (1578, 1579, 1059, 1058), (1580, 1578, 1058, 1060), (1581, 1580, 1060, 1061), (1582, 1581, 1061, 1062), (1583, 1582, 1062, 1063), (75, 1583, 1063, 1064), (1585, 75, 1064, 1065), (1586, 1585, 1065, 1066), (1587, 1586, 1066, 1067), (1588, 1587, 1067, 1068), (1589, 1590, 1070, 1069), (1590, 1591, 1071, 1070), (1591, 1592, 1072, 1071), (1592, 1593, 1073, 1072), (1593, 1594, 1074, 1073), (1594, 1595, 1075, 1074), (1595, 1596, 1076, 1075), (1596, 1597, 1077, 1076), (1597, 1598, 1078, 1077), (1598, 1599, 1079, 1078), (1552, 1567, 1047, 1034), (1579, 1554, 1035, 1059), (1557, 1589, 1069, 1037), (1577, 1566, 1046, 1057), (1599, 1588, 1068, 1079), (58, 1553, 1081, 1158), (65, 66, 1171, 1177), (79, 81, 1345, 1351), (1584, 76, 1266, 1260), (64, 65, 1177, 1183), (1555, 68, 1231, 1086), (76, 77, 1272, 1266), (63, 64, 1183, 1189), (0, 1, 1602, 1601), (48, 49, 1104, 1092), (77, 78, 1278, 1272), (62, 63, 1189, 1195), (982, 48, 1092, 1099), (984, 982, 1099, 1290), (78, 69, 1284, 1278), (61, 62, 1195, 1201), (49, 50, 1110, 1104), (50, 51, 1116, 1110), (69, 79, 1351, 1284), (60, 61, 1201, 1207), (67, 58, 1158, 1165), (51, 52, 1122, 1116), (88, 89, 1297, 1303), (59, 60, 1207, 1213), (89, 984, 1290, 1297), (52, 53, 1128, 1122), (87, 88, 1303, 1309), (57, 59, 1213, 1219), (53, 54, 1134, 1128), (86, 87, 1309, 1315), (68, 70, 1224, 1231), (54, 55, 1140, 1134), (85, 86, 1315, 1321), (70, 71, 1236, 1224), (55, 56, 1146, 1140), (84, 85, 1321, 1327), (71, 72, 1242, 1236), (56, 47, 1152, 1146), (83, 84, 1327, 1333), (72, 73, 1248, 1242), (47, 57, 1219, 1152), (82, 83, 1333, 1339), (73, 74, 1254, 1248), (66, 67, 1165, 1171), (81, 82, 1339, 1345), (1601, 1602, 1603, 1600), (1600, 1603, 1605, 1604), (1604, 1605, 1607, 1606), (1606, 1607, 1091, 1082), (1082, 1091, 1087, 1080), (1093, 1098, 1100, 1097), (1097, 1100, 1101, 1096), (1096, 1101, 1102, 1095), (1095, 1102, 1103, 1094), (1094, 1103, 1099, 1092), (1105, 1093, 1097, 1109), (1109, 1097, 1096, 1108), (1108, 1096, 1095, 1107), (1107, 1095, 1094, 1106), (1106, 1094, 1092, 1104), (1111, 1105, 1109, 1115), (1115, 1109, 1108, 1114), (1114, 1108, 1107, 1113), (1113, 1107, 1106, 1112), (1112, 1106, 1104, 1110), (1117, 1111, 1115, 1121), (1121, 1115, 1114, 1120), (1120, 1114, 1113, 1119), (1119, 1113, 1112, 1118), (1118, 1112, 1110, 1116), (1123, 1117, 1121, 1127), (1127, 1121, 1120, 1126), (1126, 1120, 1119, 1125), (1125, 1119, 1118, 1124), (1124, 1118, 1116, 1122), (1129, 1123, 1127, 1133), (1133, 1127, 1126, 1132), (1132, 1126, 1125, 1131), (1131, 1125, 1124, 1130), (1130, 1124, 1122, 1128), (1135, 1129, 1133, 1139), (1139, 1133, 1132, 1138), (1138, 1132, 1131, 1137), (1137, 1131, 1130, 1136), (1136, 1130, 1128, 1134), (1141, 1135, 1139, 1145), (1145, 1139, 1138, 1144), (1144, 1138, 1137, 1143), (1143, 1137, 1136, 1142), (1142, 1136, 1134, 1140), (1147, 1141, 1145, 1151), (1151, 1145, 1144, 1150), (1150, 1144, 1143, 1149), (1149, 1143, 1142, 1148), (1148, 1142, 1140, 1146), (1153, 1147, 1151, 1157), (1157, 1151, 1150, 1156), (1156, 1150, 1149, 1155), (1155, 1149, 1148, 1154), (1154, 1148, 1146, 1152), (1159, 1164, 1166, 1163), (1163, 1166, 1167, 1162), (1162, 1167, 1168, 1161), (1161, 1168, 1169, 1160), (1160, 1169, 1165, 1158), (1164, 1170, 1172, 1166), (1166, 1172, 1173, 1167), (1167, 1173, 1174, 1168), (1168, 1174, 1175, 1169), (1169, 1175, 1171, 1165), (1170, 1176, 1178, 1172), (1172, 1178, 1179, 1173), (1173, 1179, 1180, 1174), (1174, 1180, 1181, 1175), (1175, 1181, 1177, 1171), (1176, 1182, 1184, 1178), (1178, 1184, 1185, 1179), (1179, 1185, 1186, 1180), (1180, 1186, 1187, 1181), (1181, 1187, 1183, 1177), (1182, 1188, 1190, 1184), (1184, 1190, 1191, 1185), (1185, 1191, 1192, 1186), (1186, 1192, 1193, 1187), (1187, 1193, 1189, 1183), (1188, 1194, 1196, 1190), (1190, 1196, 1197, 1191), (1191, 1197, 1198, 1192), (1192, 1198, 1199, 1193), (1193, 1199, 1195, 1189), (1194, 1200, 1202, 1196), (1196, 1202, 1203, 1197), (1197, 1203, 1204, 1198), (1198, 1204, 1205, 1199), (1199, 1205, 1201, 1195), (1200, 1206, 1208, 1202), (1202, 1208, 1209, 1203), (1203, 1209, 1210, 1204), (1204, 1210, 1211, 1205), (1205, 1211, 1207, 1201), (1206, 1212, 1214, 1208), (1208, 1214, 1215, 1209), (1209, 1215, 1216, 1210), (1210, 1216, 1217, 1211), (1211, 1217, 1213, 1207), (1212, 1218, 1220, 1214), (1214, 1220, 1221, 1215), (1215, 1221, 1222, 1216), (1216, 1222, 1223, 1217), (1217, 1223, 1219, 1213), (1225, 1230, 1232, 1229), (1229, 1232, 1233, 1228), (1228, 1233, 1234, 1227), (1227, 1234, 1235, 1226), (1226, 1235, 1231, 1224), (1237, 1225, 1229, 1241), (1241, 1229, 1228, 1240), (1240, 1228, 1227, 1239), (1239, 1227, 1226, 1238), (1238, 1226, 1224, 1236), (1243, 1237, 1241, 1247), (1247, 1241, 1240, 1246), (1246, 1240, 1239, 1245), (1245, 1239, 1238, 1244), (1244, 1238, 1236, 1242), (1249, 1243, 1247, 1253), (1253, 1247, 1246, 1252), (1252, 1246, 1245, 1251), (1251, 1245, 1244, 1250), (1250, 1244, 1242, 1248), (1255, 1249, 1253, 1259), (1259, 1253, 1252, 1258), (1258, 1252, 1251, 1257), (1257, 1251, 1250, 1256), (1256, 1250, 1248, 1254), (1261, 1255, 1259, 1265), (1265, 1259, 1258, 1264), (1264, 1258, 1257, 1263), (1263, 1257, 1256, 1262), (1262, 1256, 1254, 1260), (1267, 1261, 1265, 1271), (1271, 1265, 1264, 1270), (1270, 1264, 1263, 1269), (1269, 1263, 1262, 1268), (1268, 1262, 1260, 1266), (1273, 1267, 1271, 1277), (1277, 1271, 1270, 1276), (1276, 1270, 1269, 1275), (1275, 1269, 1268, 1274), (1274, 1268, 1266, 1272), (1279, 1273, 1277, 1283), (1283, 1277, 1276, 1282), (1282, 1276, 1275, 1281), (1281, 1275, 1274, 1280), (1280, 1274, 1272, 1278), (1285, 1279, 1283, 1289), (1289, 1283, 1282, 1288), (1288, 1282, 1281, 1287), (1287, 1281, 1280, 1286), (1286, 1280, 1278, 1284), (1291, 1296, 1298, 1295), (1295, 1298, 1299, 1294), (1294, 1299, 1300, 1293), (1293, 1300, 1301, 1292), (1292, 1301, 1297, 1290), (1296, 1302, 1304, 1298), (1298, 1304, 1305, 1299), (1299, 1305, 1306, 1300), (1300, 1306, 1307, 1301), (1301, 1307, 1303, 1297), (1302, 1308, 1310, 1304), (1304, 1310, 1311, 1305), (1305, 1311, 1312, 1306), (1306, 1312, 1313, 1307), (1307, 1313, 1309, 1303), (1308, 1314, 1316, 1310), (1310, 1316, 1317, 1311), (1311, 1317, 1318, 1312), (1312, 1318, 1319, 1313), (1313, 1319, 1315, 1309), (1314, 1320, 1322, 1316), (1316, 1322, 1323, 1317), (1317, 1323, 1324, 1318), (1318, 1324, 1325, 1319), (1319, 1325, 1321, 1315), (1320, 1326, 1328, 1322), (1322, 1328, 1329, 1323), (1323, 1329, 1330, 1324), (1324, 1330, 1331, 1325), (1325, 1331, 1327, 1321), (1326, 1332, 1334, 1328), (1328, 1334, 1335, 1329), (1329, 1335, 1336, 1330), (1330, 1336, 1337, 1331), (1331, 1337, 1333, 1327), (1332, 1338, 1340, 1334), (1334, 1340, 1341, 1335), (1335, 1341, 1342, 1336), (1336, 1342, 1343, 1337), (1337, 1343, 1339, 1333), (1338, 1344, 1346, 1340), (1340, 1346, 1347, 1341), (1341, 1347, 1348, 1342), (1342, 1348, 1349, 1343), (1343, 1349, 1345, 1339), (1344, 1350, 1352, 1346), (1346, 1352, 1353, 1347), (1347, 1353, 1354, 1348), (1348, 1354, 1355, 1349), (1349, 1355, 1351, 1345), (1080, 1159, 1163, 1082), (1082, 1163, 1162, 1083), (1083, 1162, 1161, 1084), (1084, 1161, 1160, 1085), (1085, 1160, 1158, 1081), (1230, 1087, 1091, 1232), (1232, 1091, 1090, 1233), (1233, 1090, 1089, 1234), (1234, 1089, 1088, 1235), (1235, 1088, 1086, 1231), (1290, 1099, 1103, 1292), (1292, 1103, 1102, 1293), (1293, 1102, 1101, 1294), (1294, 1101, 1100, 1295), (1295, 1100, 1098, 1291), (1152, 1219, 1223, 1154), (1154, 1223, 1222, 1155), (1155, 1222, 1221, 1156), (1156, 1221, 1220, 1157), (1157, 1220, 1218, 1153), (1284, 1351, 1355, 1286), (1286, 1355, 1354, 1287), (1287, 1354, 1353, 1288), (1288, 1353, 1352, 1289), (1289, 1352, 1350, 1285), (1098, 1093, 1105, 1111, 1117, 1123, 1129, 1135, 1141, 1147, 1153, 1218, 1212, 1206, 1200, 1194, 1188, 1182, 1176, 1170, 1164, 1159, 1080, 1087, 1230, 1225, 1237, 1243, 1249, 1255, 1261, 1267, 1273, 1279, 1285, 1350, 1344, 1338, 1332, 1326, 1320, 1314, 1308, 1302, 1296, 1291)])
me_cube.polygons.foreach_set('use_smooth', [True] * 1311)
me_cube.materials.append(mat_material)
me_cube.use_remesh_preserve_volume = False
me_cube.use_remesh_preserve_attributes = False
me_cube.use_mirror_vertex_groups = False
me_cube.update()

# ---- objects
ob_cube = bpy.data.objects.new('Cube', me_cube)

# ---- transforms, parenting, visibility, modifiers, constraints
ob_cube.location = (0.0, 0.0, 0.0)
ob_cube.lock_rotations_4d = False
ob_cube.empty_display_type = 'ARROWS'
ob_cube.lineart.crease_threshold = 0.0

# ---- collection membership
col_collection_1.objects.link(ob_cube)

# ---- scene / render settings (as saved in the file)
scene.frame_start = 1; scene.frame_end = 250; scene.frame_set(2)
scene.render.engine = 'BLENDER_EEVEE_NEXT'
scene.render.resolution_percentage = 50
scene.render.dither_intensity = 0.0
scene.cycles.use_denoising = False
scene.cycles.samples = 128
scene.cycles.sampling_pattern = 'TABULATED_SOBOL'
scene.cycles.light_sampling_threshold = 0.0
scene.cycles.use_adaptive_sampling = False
scene.cycles.use_light_tree = False
scene.cycles.blur_glossy = 0.0
scene.cycles.sample_clamp_indirect = 0.0
scene.view_settings.view_transform = 'Standard'
bpy.context.view_layer.update()

# ---- added for rendering (the .blend has no active camera and no usable light): camera, sun
cam_auto = bpy.data.cameras.new('AutoCamera')
cam_auto.lens = 50.0
cam_auto.sensor_width = 36.0
cam_auto.clip_end = 1000.0
ob_auto_camera = bpy.data.objects.new('AutoCamera', cam_auto)
scene.collection.objects.link(ob_auto_camera)
ob_auto_camera.location = (3.28105, -3.97262, 2.6602)
ob_auto_camera.rotation_euler = (1.09748, -7.21219e-08, 0.694738)
scene.camera = ob_auto_camera
light_auto_sun = bpy.data.lights.new('AutoSun', 'SUN')
light_auto_sun.energy = 3.0
light_auto_sun.angle = 0.0523599
ob_auto_sun = bpy.data.objects.new('AutoSun', light_auto_sun)
scene.collection.objects.link(ob_auto_sun)
ob_auto_sun.rotation_euler = (0.872665, 0.174533, 0.523599)
bpy.context.view_layer.update()
